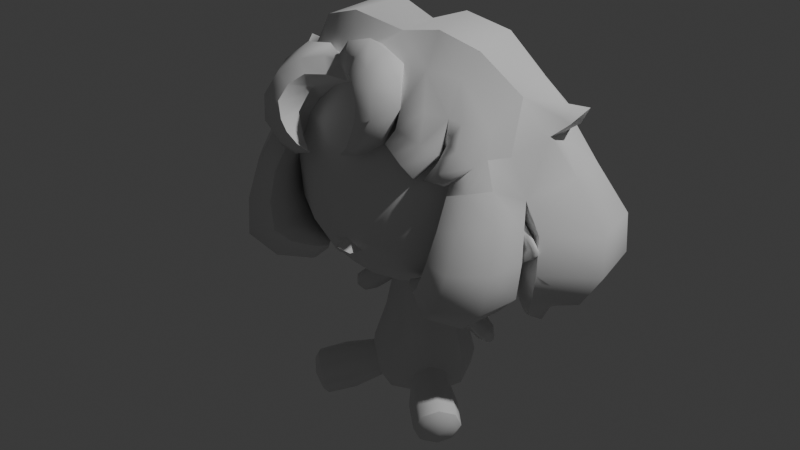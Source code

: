 # Source: sora3.blend  (saved by Blender 4.3.34; exported with 4.5.12 LTS)
import bpy
from mathutils import Matrix  # noqa: F401  (used for matrix-valued properties, if any)

bpy.ops.wm.read_factory_settings(use_empty=True)
scene = bpy.context.scene
scene.name = 'Scene'

# ---- collections
col_collection = bpy.data.collections.new('Collection'); scene.collection.children.link(col_collection)
col_collection_2 = bpy.data.collections.new('Collection 2'); scene.collection.children.link(col_collection_2)

# ---- world
world_world = bpy.data.worlds.new('World'); scene.world = world_world
world_world.use_nodes = True; world_world.node_tree.nodes.clear()
_N = world_world.node_tree.nodes; _L = world_world.node_tree.links
n0 = _N.new('ShaderNodeOutputWorld'); n0.name = 'World Output'; n0.location = (300, 300)
n1 = _N.new('ShaderNodeBackground'); n1.name = 'Background'; n1.location = (10, 300)
n1.inputs[0].default_value = (0.05088, 0.05088, 0.05088, 1.0)
_L.new(n1.outputs[0], n0.inputs[0])
n0.is_active_output = True
world_world.color = (0.05088, 0.05088, 0.05088)
world_world.sun_shadow_jitter_overblur = 0.0

# ---- cameras
cam_camera = bpy.data.cameras.new('Camera')
cam_camera.clip_end = 100.0
cam_camera.ortho_scale = 7.314

# ---- lights
light_light = bpy.data.lights.new('Light', 'POINT')
light_light.energy = 1000.0
light_light.shadow_soft_size = 0.1

# ---- meshes
me_plane = bpy.data.meshes.new('Plane')
me_plane.from_pydata([(0.1932, 0.07778, -0.1802), (0.1582, 0.07778, -0.2292), (0.1932, 0.05302, -0.1802), (0.1582, 0.05302, -0.2292), (0.1953, 0.07694, -0.2497), (0.1953, 0.05386, -0.2497), (0.2246, 0.07694, -0.2088), (0.2246, 0.05386, -0.2088), (0.2168, 0.0654, -0.2577), (0.2369, 0.0654, -0.2295), (0.1668, 0.0757, -0.1637), (0.134, 0.0757, -0.2096), (0.1668, 0.0551, -0.1637), (0.134, 0.0551, -0.2096), (0.125, 0.0716, -0.1408), (0.09882, 0.0716, -0.1775), (0.125, 0.0592, -0.1408), (0.09882, 0.0592, -0.1775), (0.231, 0.07116, -0.2468), (0.21, 0.08831, -0.2292), (0.1757, 0.08997, -0.2047), (0.231, 0.05964, -0.2468), (0.1504, 0.08584, -0.1867), (0.1757, 0.04083, -0.2047), (0.1504, 0.04496, -0.1867), (0.1119, 0.0777, -0.1592), (0.1119, 0.0531, -0.1592), (0.21, 0.04249, -0.2292), (0.1766, -0.1581, -0.3897), (0.1604, -0.143, -0.4752), (0.2205, -0.07828, -0.4752), (0.2368, -0.09341, -0.3897), (0.2411, -0.07244, -0.4325), (0.2101, -0.1289, -0.372), (0.156, -0.164, -0.4325), (0.1871, -0.1075, -0.4929), (0.2165, -0.1348, -0.4388), (0.2374, -0.1071, -0.4022), (0.2165, -0.1349, -0.3884), (0.2247, -0.09532, -0.469), (0.1743, -0.1623, -0.4356), (0.1777, -0.1459, -0.469), (0.1904, -0.1577, -0.4022), (0.1985, -0.1182, -0.4829), (0.2408, -0.09076, -0.4356), (0.1, -0.1137, -0.4128), (0.1212, -0.1077, -0.3689), (0.1873, -0.0198, -0.4128), (0.1829, -0.04132, -0.3689), (0.1045, -0.09222, -0.4567), (0.1555, -0.07775, -0.3507), (0.1319, -0.05579, -0.4749), (0.1662, -0.02579, -0.4567), (0.07565, 0.1281, -0.2228), (0.06127, 0.1102, -0.1127), (0.09314, 0.1563, -0.3125), (0.1041, 0.167, -0.3739), (0.0, -0.2618, 0.08223), (0.09786, 0.161, -0.4196), (0.02427, -0.2456, 0.06799), (0.06735, 0.1203, -0.4553), (0.02563, 0.07534, -0.09454), (0.03385, -0.214, 0.06689), (0.02442, 0.08478, -0.4677), (0.0, -0.2539, 0.06799), (0.0, 0.1275, -0.1127), (0.0, -0.2358, 0.06226), (0.0, 0.1522, -0.2228), (0.1464, 0.09787, -0.04057), (0.1477, -0.07863, -0.04057), (0.0, 0.1914, -0.3125), (0.0, 0.2061, -0.3739), (0.2072, -0.1046, 0.01803), (0.2064, 0.127, 0.01803), (0.0, 0.1978, -0.4196), (0.2476, 0.1547, 0.09916), (0.0, 0.1415, -0.4553), (0.2461, -0.1218, 0.09916), (0.0, 0.09227, -0.4677), (0.06186, 0.04985, -0.07212), (0.07247, -0.03743, -0.07212), (0.129, 0.06534, -0.3125), (0.07646, 0.06534, -0.1098), (0.2607, -0.1213, 0.2287), (0.2606, 0.1579, 0.2287), (0.1355, 0.06534, -0.4196), (0.2361, -0.1025, 0.3313), (0.1048, 0.06534, -0.2228), (0.2387, 0.1399, 0.3313), (0.09327, 0.06534, -0.4553), (0.1441, 0.06534, -0.3739), (0.1755, -0.06907, 0.4271), (0.1802, 0.114, 0.4271), (0.06298, -0.01978, 0.4947), (0.03381, 0.06534, -0.4677), (0.07849, 0.06524, 0.4947), (0.0, 0.01253, 0.5071), (0.0, 0.2119, 0.01803), (0.0, 0.06534, -0.4677), (0.0, 0.1606, -0.04057), (0.0, 0.2573, 0.09916), (0.0, -0.1868, 0.01803), (0.0, -0.2321, 0.09863), (0.0, -0.1247, 0.4271), (0.0, -0.0383, 0.4947), (0.0, 0.08705, -0.07337), (0.0, -0.1354, -0.04057), (0.0, 0.2643, 0.2287), (0.0, 0.2359, 0.3313), (0.0, -0.2137, 0.2287), (0.0, 0.1892, 0.4271), (0.0, 0.1098, 0.4947), (0.0, -0.1801, 0.3313), (0.0, -0.0634, -0.07212), (0.2434, 0.01266, 0.01803), (0.07704, 0.01254, 0.4947), (0.2831, 0.01258, 0.3313), (0.171, 0.01268, -0.04057), (0.3079, 0.01261, 0.2287), (0.08535, 0.01082, -0.07212), (0.2915, 0.01264, 0.09916), (0.2118, 0.01255, 0.4271), (0.1289, -0.04803, 0.4609), (0.0, -0.08811, 0.4609), (0.138, 0.09392, 0.4609), (0.0, 0.1572, 0.4609), (0.1562, 0.01356, 0.4609), (0.1275, -0.1953, 0.2287), (0.08772, -0.114, 0.4271), (0.09658, -0.1726, 0.01803), (0.07565, 0.002582, -0.2228), (0.03534, -0.05782, -0.07212), (0.1222, -0.212, 0.1001), (0.06127, 0.02044, -0.1127), (0.09314, -0.02567, -0.3125), (0.06467, -0.08054, 0.4609), (0.0708, -0.1238, -0.04057), (0.0319, -0.03501, 0.4947), (0.06735, 0.01035, -0.4553), (0.1172, -0.1646, 0.3313), (0.06657, 0.1422, 0.4609), (0.0708, 0.1468, -0.04057), (0.02442, 0.04589, -0.4677), (0.08772, 0.1729, 0.4271), (0.0, 0.003163, -0.1127), (0.1172, 0.2156, 0.3313), (0.0, -0.02157, -0.2228), (0.0, -0.06069, -0.3125), (0.1008, 0.1937, 0.01803), (0.0, -0.07547, -0.3739), (0.1275, 0.2416, 0.2287), (0.1207, 0.2352, 0.09916), (0.0, -0.06708, -0.4196), (0.0368, 0.09749, 0.4947), (0.0, -0.01082, -0.4553), (0.02885, 0.06631, -0.07704), (0.0, 0.03841, -0.4677), (0.0, -0.2096, 0.05868), (0.01699, -0.2301, 0.08899), (0.06212, -0.229, 0.1014), (0.03755, 0.04424, -0.07975), (0.0, 0.01739, -0.08514), (0.0, 0.01429, -0.1066), (0.0394, 0.05273, -0.0969), (0.0287, 0.02836, -0.1013), (0.0, 0.09201, -0.09316), (0.1239, 0.02313, -0.3932), (0.09834, -0.02417, -0.341), (0.07831, -0.004257, -0.4396), (0.0601, -0.03286, -0.4284), (0.05711, -0.05314, -0.3938), (0.06774, -0.04756, -0.3606), (0.1039, 0.0182, -0.4248), (0.1215, 0.009238, -0.3593), (0.08219, 0.07267, -0.1379), (0.08224, 0.05812, -0.138), (0.09076, 0.06534, -0.1717), (0.2269, 0.0654, -0.2093), (0.1671, 0.0654, -0.1626), (0.1237, 0.0654, -0.139), (0.1943, 0.0654, -0.1787), (0.1966, 0.0654, -0.2517), (0.1331, 0.0654, -0.2102), (0.2319, 0.0654, -0.2475), (0.09667, 0.0654, -0.1769), (0.1572, 0.0654, -0.2307)], [], [(0, 10, 178, 180), (2, 7, 177, 180), (0, 6, 19, 20), (3, 5, 27, 23), (1, 4, 181, 185), (8, 183, 21), (4, 8, 181), (7, 9, 177), (10, 14, 179, 178), (1, 11, 22, 20), (2, 12, 24, 23), (3, 13, 182, 185), (25, 174, 14), (11, 15, 25, 22), (12, 16, 26, 24), (13, 17, 184, 182), (17, 176, 184), (14, 82, 179), (176, 174, 15), (26, 17, 13, 24), (22, 10, 0, 20), (19, 4, 1, 20), (24, 13, 3, 23), (27, 7, 2, 23), (25, 14, 10, 22), (18, 9, 183), (27, 21, 7), (21, 9, 7), (6, 9, 18), (8, 4, 18), (19, 18, 4), (19, 6, 18), (21, 5, 8), (5, 21, 27), (32, 31, 37, 44), (35, 51, 52, 30), (32, 30, 52, 47), (34, 45, 49, 29), (33, 38, 37, 31), (28, 42, 38, 33), (34, 40, 42, 28), (33, 50, 46, 28), (32, 47, 48, 31), (32, 44, 39, 30), (35, 30, 39, 43), (35, 43, 41, 29), (29, 41, 40, 34), (41, 43, 36), (40, 41, 36), (44, 37, 36), (37, 38, 36), (39, 44, 36), (38, 42, 36), (43, 39, 36), (42, 40, 36), (171, 46, 167), (173, 167, 48), (49, 51, 35, 29), (51, 168, 52), (33, 31, 48, 50), (167, 46, 50), (166, 173, 48), (90, 166, 85), (46, 45, 34, 28), (155, 160, 61), (163, 160, 164), (57, 59, 158), (66, 59, 64), (57, 64, 59), (62, 158, 59), (157, 62, 66), (68, 141, 148), (73, 148, 151), (72, 69, 117), (122, 135, 128), (79, 155, 141), (69, 80, 119), (120, 75, 84), (160, 155, 79), (118, 84, 88), (101, 106, 136), (75, 151, 150), (88, 92, 121), (88, 84, 150), (126, 124, 95), (92, 88, 145), (96, 137, 93), (153, 96, 95), (125, 111, 153), (91, 128, 139), (86, 139, 127), (96, 115, 95), (113, 131, 106), (119, 79, 68), (126, 122, 91), (160, 79, 119), (116, 86, 83), (117, 68, 73), (114, 73, 75), (121, 91, 86), (96, 93, 115), (115, 93, 122), (125, 140, 110), (92, 124, 126), (93, 137, 135), (96, 104, 137), (104, 123, 137), (129, 136, 69), (103, 112, 128), (127, 109, 102), (123, 103, 135), (136, 131, 80), (131, 161, 80), (100, 148, 97), (111, 96, 153), (140, 153, 95), (107, 151, 100), (145, 150, 107), (99, 155, 105), (143, 145, 108), (97, 141, 99), (143, 140, 124), (132, 72, 77), (83, 120, 118), (77, 72, 120), (77, 120, 83), (114, 120, 72), (129, 72, 132), (66, 62, 59), (102, 57, 158), (62, 101, 129), (157, 101, 62), (62, 129, 132), (139, 109, 127), (132, 127, 159), (102, 159, 127), (102, 158, 159), (158, 62, 159), (132, 159, 62), (127, 132, 83), (77, 83, 132), (68, 148, 73), (73, 151, 75), (72, 117, 114), (122, 128, 91), (79, 141, 68), (69, 119, 117), (120, 84, 118), (118, 88, 116), (101, 136, 129), (75, 150, 84), (88, 121, 116), (88, 150, 145), (126, 95, 115), (92, 145, 143), (125, 153, 140), (91, 139, 86), (86, 127, 83), (131, 136, 106), (119, 68, 117), (126, 91, 121), (116, 83, 118), (117, 73, 114), (114, 75, 120), (121, 86, 116), (115, 122, 126), (110, 140, 143), (92, 126, 121), (93, 135, 122), (137, 123, 135), (129, 69, 72), (128, 112, 139), (135, 103, 128), (136, 80, 69), (100, 151, 148), (140, 95, 124), (107, 150, 151), (108, 145, 107), (99, 141, 155), (110, 143, 108), (97, 148, 141), (143, 124, 92), (112, 109, 139), (164, 160, 161), (161, 119, 80), (161, 131, 113), (65, 54, 67), (54, 87, 53), (53, 55, 67), (53, 81, 55), (90, 58, 56), (70, 55, 71), (55, 90, 56), (71, 58, 74), (76, 63, 78), (74, 58, 76), (85, 60, 58), (60, 94, 63), (61, 65, 165), (63, 94, 98), (54, 53, 67), (55, 70, 67), (53, 87, 81), (90, 85, 58), (55, 56, 71), (55, 81, 90), (71, 56, 58), (76, 60, 63), (76, 58, 60), (85, 89, 60), (60, 89, 94), (65, 61, 54), (78, 63, 98), (54, 61, 82), (144, 146, 133), (133, 130, 87), (130, 146, 134), (130, 134, 81), (147, 171, 134), (170, 152, 169), (156, 142, 154), (138, 142, 94), (162, 164, 161), (98, 94, 142), (133, 163, 164), (133, 146, 130), (174, 176, 87), (146, 147, 134), (130, 81, 87), (149, 171, 147), (134, 173, 81), (142, 138, 154), (138, 168, 169, 154), (85, 172, 89), (138, 94, 89), (98, 142, 156), (133, 82, 163), (163, 61, 160), (155, 61, 105), (105, 61, 165), (119, 161, 160), (82, 61, 163), (144, 133, 164), (162, 144, 164), (170, 169, 49), (45, 46, 171), (154, 169, 152), (149, 170, 171), (167, 134, 171), (171, 170, 45), (49, 45, 170), (51, 169, 168), (51, 49, 169), (50, 48, 167), (47, 166, 48), (167, 173, 134), (47, 52, 166), (168, 172, 52), (172, 166, 52), (166, 172, 85), (168, 138, 172), (172, 138, 89), (90, 81, 173), (173, 166, 90), (152, 170, 149), (14, 174, 82), (15, 174, 25), (82, 174, 54), (87, 54, 174), (175, 87, 176), (133, 175, 82), (87, 175, 133), (26, 175, 17), (176, 17, 175), (175, 16, 82), (16, 175, 26), (179, 82, 16), (178, 179, 16, 12), (180, 178, 12, 2), (180, 177, 6, 0), (185, 182, 11, 1), (185, 181, 5, 3), (183, 8, 18), (182, 184, 15, 11), (181, 8, 5), (183, 9, 21), (184, 176, 15), (177, 9, 6)])
me_plane.polygons.foreach_set('use_smooth', [True] * 288)
_k = set([(8, 181), (8, 183), (9, 177), (9, 183), (28, 33), (28, 34), (29, 34), (29, 35), (30, 32), (30, 35), (31, 32), (31, 33), (35, 43), (35, 51), (36, 43), (51, 168), (54, 65), (54, 82), (57, 59), (58, 60), (59, 62), (60, 76), (60, 89), (61, 163), (61, 165), (62, 157), (62, 158), (65, 165), (81, 87), (81, 90), (82, 133), (82, 174), (82, 175), (82, 179), (85, 89), (85, 90), (87, 176), (89, 138), (96, 115), (101, 106), (101, 157), (102, 158), (105, 155), (105, 165), (106, 113), (113, 161), (114, 117), (114, 120), (115, 126), (116, 118), (116, 121), (117, 119), (118, 120), (119, 161), (121, 126), (133, 144), (138, 154), (138, 168), (141, 148), (141, 155), (148, 151), (155, 160), (160, 161), (162, 164), (163, 164), (166, 172), (166, 173), (167, 171), (167, 173), (168, 169), (168, 172), (169, 170), (170, 171), (174, 176), (175, 176), (176, 184), (177, 180), (178, 179), (178, 180), (181, 185), (182, 184), (182, 185)])
me_plane.attributes.new('sharp_edge', 'BOOLEAN', 'EDGE').data.foreach_set('value', [ (min(e.vertices), max(e.vertices)) in _k for e in me_plane.edges])
_uv = me_plane.uv_layers.new(name='UVMap')
_uv.uv.foreach_set('vector', [1.0, 1.0, 1.0, 1.0, 1.0, 0.5, 1.0, 0.5, 1.0, 0.0, 1.0, 0.0, 1.0, 0.5, 1.0, 0.5, 1.0, 1.0, 1.0, 1.0, 0.5, 1.0, 0.5, 1.0, 0.0, 0.0, 0.0, 0.0, 0.5, 0.0, 0.5, 0.0, 0.0, 1.0, 0.0, 1.0, 0.0, 0.5, 0.0, 0.5, 0.0, 0.0, 0.5, 0.5, 0.5, 0.0, 0.0, 1.0, 0.0, 1.0, 0.0, 0.5, 1.0, 0.0, 1.0, 0.0, 1.0, 0.5, 1.0, 1.0, 1.0, 1.0, 1.0, 0.5, 1.0, 0.5, 0.0, 1.0, 0.0, 1.0, 0.5, 1.0, 0.5, 1.0, 1.0, 0.0, 1.0, 0.0, 0.5, 0.0, 0.5, 0.0, 0.0, 0.0, 0.0, 0.0, 0.0, 0.5, 0.0, 0.5, 0.5, 1.0, 0.5, 1.0, 1.0, 1.0, 0.0, 1.0, 0.0, 1.0, 0.5, 1.0, 0.5, 1.0, 1.0, 0.0, 1.0, 0.0, 0.5, 0.0, 0.5, 0.0, 0.0, 0.0, 0.0, 0.0, 0.0, 0.5, 0.0, 0.5, 0.0, 0.0, 0.0, 1.0, 0.0, 0.5, 1.0, 1.0, 1.0, 0.0, 1.0, 0.5, 0.0, 1.0, 0.5, 1.0, 0.0, 1.0, 0.5, 0.0, 0.0, 0.0, 0.0, 0.0, 0.5, 0.0, 0.5, 1.0, 1.0, 1.0, 1.0, 1.0, 0.5, 1.0, 0.5, 1.0, 0.0, 1.0, 0.0, 1.0, 0.5, 1.0, 0.5, 0.0, 0.0, 0.0, 0.0, 0.0, 0.5, 0.0, 0.5, 0.0, 1.0, 0.0, 1.0, 0.0, 0.5, 0.0, 0.5, 1.0, 1.0, 1.0, 1.0, 1.0, 0.5, 1.0, 0.5, 1.0, 1.0, 1.0, 0.5, 0.5, 0.5, 0.0, 0.0, 0.0, 1.0, 0.0, 0.0, 0.0, 1.0, 0.0, 1.0, 0.0, 1.0, 1.0, 1.0, 1.0, 0.5, 1.0, 0.0, 1.0, 0.0, 1.0, 0.5, 1.0, 0.5, 1.0, 0.5, 1.0, 0.0, 1.0, 0.5, 1.0, 1.0, 1.0, 0.5, 1.0, 0.5, 0.0, 0.0, 0.0, 0.0, 1.0, 0.0, 0.0, 0.5, 0.0, 0.5, 0.0, 1.0, 0.5, 1.0, 1.0, 0.5, 0.5, 0.5, 0.25, 0.5, 0.0, 0.5, 0.0, 1.0, 0.0, 1.0, 0.0, 1.0, 0.5, 1.0, 0.0, 1.0, 0.0, 1.0, 0.5, 0.0, 0.5, 0.0, 0.5, 0.0, 0.0, 0.0, 0.0, 0.5, 1.0, 0.25, 0.5, 0.5, 0.5, 1.0, 1.0, 0.0, 1.0, 0.0, 0.5, 0.25, 0.5, 0.5, 1.0, 0.0, 0.5, 0.0, 0.25, 0.0, 0.5, 0.0, 1.0, 0.5, 1.0, 0.5, 1.0, 0.0, 1.0, 0.0, 1.0, 1.0, 0.5, 1.0, 0.5, 1.0, 1.0, 1.0, 1.0, 1.0, 0.5, 0.5, 0.25, 0.5, 0.0, 1.0, 0.0, 0.5, 0.0, 1.0, 0.0, 0.5, 0.0, 0.25, 0.0, 0.5, 0.0, 0.25, 0.0, 0.0, 0.0, 0.0, 0.0, 0.0, 0.0, 0.0, 0.0, 0.0, 0.25, 0.0, 0.5, 0.0, 0.0, 0.25, 0.0, 0.0, 0.0, 0.0, 0.25, 0.0, 0.0, 0.0, 0.0, 0.5, 0.25, 0.5, 0.5, 0.0, 0.0, 0.5, 0.5, 0.25, 0.5, 0.0, 0.0, 0.5, 0.0, 0.5, 0.25, 0.0, 0.0, 0.25, 0.5, 0.0, 0.5, 0.0, 0.0, 0.25, 0.0, 0.5, 0.0, 0.0, 0.0, 0.0, 0.5, 0.0, 0.25, 0.0, 0.0, 0.375, 0.4498, 0.0, 1.0, 0.375, 0.5, 0.0, 0.0, 0.375, 0.5, 1.0, 1.0, 0.0, 0.0, 0.5, 0.0, 0.5, 0.0, 0.0, 0.0, 0.5, 0.0, 0.375, 0.4966, 1.0, 0.0, 0.5, 1.0, 1.0, 1.0, 1.0, 1.0, 0.5, 1.0, 0.375, 0.5, 0.0, 1.0, 0.5, 1.0, 1.0, 0.5, 0.0, 0.0, 1.0, 1.0, 0.375, 0.625, 0.375, 0.5695, 0.375, 0.625, 0.0, 1.0, 0.0, 0.5, 0.0, 0.5, 0.0, 1.0, 0.8411, 1.0, 1.0, 1.0, 0.0, 0.0, 0.625, 0.5884, 1.0, 1.0, 0.625, 0.5, 0.875, 0.75, 0.625, 0.75, 0.03506, 0.03005, 0.0, 0.0, 0.625, 0.75, 0.3354, 0.75, 0.875, 0.75, 0.3354, 0.75, 0.625, 0.75, 0.625, 0.5, 0.02819, 0.03383, 0.625, 0.75, 0.3993, 0.5243, 0.625, 0.5, 0.0, 0.0, 1.0, 1.0, 0.75, 1.0, 0.75, 1.0, 1.0, 1.0, 0.75, 1.0, 0.75, 1.0, 1.0, 0.0, 1.0, 0.0, 1.0, 0.5003, 1.0, 0.0, 0.75, 0.0, 0.75, 0.0, 1.0, 1.0, 0.75, 1.0, 0.75, 1.0, 1.0, 0.0, 1.0, 0.0, 1.0, 0.5549, 1.0, 0.5003, 1.0, 1.0, 1.0, 1.0, 1.0, 1.0, 0.75, 1.0, 1.0, 1.0, 1.0, 0.4734, 1.0, 1.0, 1.0, 1.0, 0.5, 0.0, 0.5, 0.0, 0.75, 0.0, 1.0, 1.0, 0.75, 1.0, 0.75, 1.0, 1.0, 1.0, 1.0, 1.0, 1.0, 0.4373, 1.0, 1.0, 1.0, 1.0, 0.75, 1.0, 1.0, 0.3903, 1.0, 1.0, 1.0, 1.0, 1.0, 1.0, 1.0, 1.0, 0.75, 1.0, 1.0, 0.0, 0.75, 0.0, 1.0, 0.0, 0.75, 1.0, 0.0, 1.0, 1.0, 1.0, 0.5, 1.0, 0.5, 1.0, 0.75, 1.0, 1.0, 0.0, 0.75, 0.0, 0.75, 0.0, 1.0, 0.0, 0.75, 0.0, 0.75, 0.0, 1.0, 1.0, 1.0, 0.3433, 1.0, 1.0, 0.5, 0.0, 0.75, 0.0, 0.5, 0.0, 1.0, 0.5549, 1.0, 1.0, 1.0, 1.0, 1.0, 0.3903, 1.0, 0.0, 1.0, 0.0, 1.0, 1.0, 1.0, 1.0, 1.0, 0.5549, 1.0, 0.4631, 1.0, 0.0, 1.0, 0.0, 1.0, 0.5003, 1.0, 1.0, 1.0, 1.0, 1.0, 0.5003, 1.0, 1.0, 1.0, 1.0, 1.0, 0.4373, 1.0, 0.0, 1.0, 0.0, 1.0, 1.0, 1.0, 0.0, 1.0, 0.3433, 1.0, 0.3433, 1.0, 0.0, 1.0, 0.0, 0.5, 1.0, 0.75, 1.0, 0.5, 1.0, 1.0, 1.0, 1.0, 1.0, 1.0, 0.3903, 1.0, 0.0, 0.75, 0.0, 0.75, 0.0, 1.0, 0.0, 0.5, 0.0, 0.75, 0.0, 0.5, 0.0, 0.5, 0.0, 0.75, 0.0, 0.75, 0.0, 0.75, 0.0, 1.0, 0.0, 0.5, 0.0, 0.5, 0.0, 0.75, 0.0, 0.75, 0.0, 0.0, 0.0, 0.0, 0.0, 0.5, 0.0, 0.5, 0.0, 0.75, 0.0, 0.75, 0.0, 0.75, 0.0, 1.0, 0.0, 0.75, 0.0, 0.9916, 0.0, 1.0, 0.0, 0.5, 1.0, 0.75, 1.0, 0.5, 1.0, 0.5, 1.0, 0.0, 1.0, 0.75, 1.0, 0.75, 1.0, 0.75, 1.0, 1.0, 1.0, 0.5, 1.0, 0.75, 1.0, 0.5, 1.0, 0.75, 1.0, 0.75, 1.0, 0.5, 1.0, 0.5, 1.0, 0.75, 1.0, 0.5, 1.0, 0.75, 1.0, 0.75, 1.0, 0.5, 1.0, 0.5, 1.0, 0.75, 1.0, 0.5, 1.0, 0.75, 1.0, 0.75, 1.0, 1.0, 1.0, 0.75, 0.0, 0.0, 0.0, 0.875, 0.2502, 0.0, 0.0, 0.0, 0.0, 1.0, 0.4734, 0.375, 0.0, 0.0, 0.0, 0.0, 0.0, 0.375, 0.0, 0.0, 0.0, 0.0, 0.0, 1.0, 0.5003, 1.0, 0.5003, 0.0, 0.0, 0.75, 0.0, 0.0, 0.0, 0.75, 0.0, 0.0, 0.0, 0.625, 0.5, 0.625, 0.75, 0.01343, 0.01151, 0.875, 0.75, 0.03506, 0.03005, 0.625, 0.5, 0.5, 0.0, 0.75, 0.0, 0.3993, 0.5243, 0.5, 0.0, 0.625, 0.5, 0.625, 0.5, 0.75, 0.0, 0.75, 0.0, 0.75, 0.0, 0.0, 0.0, 0.75, 0.0, 0.75, 0.0, 0.75, 0.0, 0.0, 0.0, 0.0, 0.0, 0.0, 0.0, 0.75, 0.0, 0.0, 0.0, 0.03506, 0.03005, 0.0, 0.0, 0.03506, 0.03005, 0.625, 0.5, 0.0, 0.0, 0.75, 0.0, 0.0, 0.0, 0.625, 0.5, 0.75, 0.0, 0.75, 0.0, 1.0, 0.0, 0.875, 0.2502, 1.0, 0.0, 0.75, 0.0, 1.0, 1.0, 0.75, 1.0, 1.0, 1.0, 1.0, 1.0, 0.75, 1.0, 1.0, 1.0, 1.0, 0.0, 1.0, 0.5003, 1.0, 0.5003, 1.0, 0.0, 0.75, 0.0, 1.0, 0.0, 1.0, 1.0, 0.75, 1.0, 1.0, 1.0, 1.0, 0.0, 1.0, 0.5549, 1.0, 0.5003, 1.0, 0.5003, 1.0, 1.0, 1.0, 0.4734, 1.0, 0.4734, 1.0, 1.0, 1.0, 0.4631, 0.5, 0.0, 0.75, 0.0, 0.75, 0.0, 1.0, 1.0, 0.75, 1.0, 1.0, 1.0, 1.0, 1.0, 1.0, 0.4373, 1.0, 0.4631, 1.0, 1.0, 0.75, 1.0, 0.75, 1.0, 1.0, 0.3903, 1.0, 1.0, 1.0, 0.3433, 1.0, 1.0, 0.75, 1.0, 0.75, 1.0, 0.5, 1.0, 0.75, 1.0, 0.75, 1.0, 1.0, 0.0, 0.75, 0.0, 1.0, 0.0, 1.0, 0.0, 0.75, 0.0, 1.0, 0.0, 0.75, 0.0, 0.75, 0.0, 0.5, 0.0, 1.0, 0.5549, 1.0, 1.0, 1.0, 0.5003, 1.0, 0.3903, 1.0, 0.0, 1.0, 0.4373, 1.0, 0.4631, 1.0, 0.0, 1.0, 0.4734, 1.0, 0.5003, 1.0, 1.0, 1.0, 0.5003, 1.0, 0.5003, 1.0, 1.0, 1.0, 0.5003, 1.0, 0.4373, 1.0, 0.0, 1.0, 0.4631, 1.0, 0.3433, 1.0, 0.0, 1.0, 0.3903, 0.5, 1.0, 0.75, 1.0, 0.75, 1.0, 1.0, 1.0, 1.0, 0.3903, 1.0, 0.4373, 1.0, 0.0, 0.75, 0.0, 1.0, 0.0, 0.75, 0.0, 0.5, 0.0, 0.75, 0.0, 0.75, 0.0, 1.0, 0.0, 1.0, 0.0, 0.75, 0.0, 0.5, 0.0, 0.75, 0.0, 0.75, 0.0, 0.5, 0.0, 0.75, 0.0, 0.75, 0.0, 1.0, 0.0, 1.0, 0.0, 0.5, 1.0, 0.75, 1.0, 0.75, 1.0, 0.75, 1.0, 1.0, 1.0, 1.0, 1.0, 0.5, 1.0, 0.75, 1.0, 0.75, 1.0, 0.5, 1.0, 0.75, 1.0, 0.5, 1.0, 0.5, 1.0, 0.75, 1.0, 0.75, 1.0, 0.5, 1.0, 0.75, 1.0, 0.5, 1.0, 0.5, 1.0, 0.75, 1.0, 0.75, 1.0, 0.75, 1.0, 1.0, 1.0, 1.0, 1.0, 0.5, 0.0, 0.0, 0.0, 0.75, 0.0, 0.625, 0.5, 1.0, 0.1497, 0.0, 0.0, 1.0, 0.0, 1.0, 0.5549, 1.0, 0.0, 0.9823, 0.0, 0.75, 0.0, 0.5, 0.0, 0.625, 0.375, 0.625, 0.5, 0.375, 0.375, 0.625, 0.5, 0.375, 0.625, 0.375, 0.5, 0.375, 0.5, 0.375, 0.5, 0.375, 0.375, 0.375, 0.5, 0.375, 0.625, 0.375, 0.5, 0.375, 0.625, 0.375, 0.5, 0.375, 0.5, 0.375, 0.375, 0.375, 0.5, 0.375, 0.375, 0.375, 0.5, 0.375, 0.625, 0.375, 0.5, 0.375, 0.375, 0.375, 0.5, 0.375, 0.375, 0.375, 0.375, 0.375, 0.5, 0.375, 0.3719, 0.375, 0.375, 0.375, 0.5, 0.375, 0.375, 0.375, 0.625, 0.375, 0.5, 0.375, 0.5, 0.375, 0.5, 0.375, 0.625, 0.375, 0.5, 0.625, 0.5, 0.625, 0.375, 0.625, 0.3769, 0.375, 0.5, 0.375, 0.625, 0.375, 0.3687, 0.625, 0.5, 0.375, 0.5, 0.375, 0.375, 0.375, 0.5, 0.375, 0.375, 0.375, 0.375, 0.375, 0.5, 0.375, 0.625, 0.375, 0.625, 0.375, 0.625, 0.375, 0.625, 0.375, 0.5, 0.375, 0.5, 0.375, 0.5, 0.375, 0.375, 0.375, 0.5, 0.375, 0.625, 0.375, 0.625, 0.375, 0.375, 0.375, 0.5, 0.375, 0.5, 0.375, 0.375, 0.375, 0.5, 0.375, 0.5, 0.375, 0.375, 0.375, 0.5, 0.375, 0.5, 0.375, 0.625, 0.375, 0.625, 0.375, 0.5, 0.375, 0.5, 0.375, 0.625, 0.375, 0.625, 0.625, 0.375, 0.625, 0.5, 0.625, 0.5, 0.375, 0.3719, 0.375, 0.5, 0.375, 0.3687, 0.625, 0.5, 0.625, 0.625, 0.625, 0.625, 0.625, 0.375, 0.375, 0.375, 0.625, 0.5, 0.625, 0.5, 0.375, 0.5, 0.375, 0.625, 0.375, 0.5, 0.375, 0.375, 0.375, 0.5, 0.375, 0.5, 0.375, 0.5, 0.375, 0.625, 0.375, 0.375, 0.375, 0.4498, 0.375, 0.5, 0.375, 0.4488, 0.0, 0.0, 0.375, 0.4531, 0.375, 0.3719, 0.375, 0.5, 0.375, 0.375, 0.375, 0.5, 0.375, 0.5, 0.375, 0.625, 0.625, 0.375, 0.625, 0.5, 0.0, 0.0, 0.375, 0.3687, 0.375, 0.625, 0.375, 0.5, 0.625, 0.5, 0.625, 0.5884, 0.625, 0.5, 0.625, 0.5, 0.375, 0.375, 0.375, 0.5, 0.5, 1.0, 0.0, 1.0, 0.0, 0.0, 0.375, 0.375, 0.375, 0.375, 0.375, 0.5, 0.375, 0.5, 0.375, 0.625, 0.375, 0.625, 0.375, 0.375, 0.375, 0.4498, 0.375, 0.375, 0.375, 0.5, 0.0, 0.0, 0.375, 0.625, 0.375, 0.5, 0.375, 0.5, 0.375, 0.375, 0.375, 0.5, 0.375, 0.4966, 0.375, 0.4531, 0.375, 0.375, 0.375, 0.625, 0.0, 0.0, 0.375, 0.625, 0.375, 0.5, 0.375, 0.625, 0.375, 0.625, 0.375, 0.3687, 0.375, 0.5, 0.375, 0.3719, 0.625, 0.5, 0.625, 0.625, 0.625, 0.5884, 0.625, 0.5884, 0.625, 0.625, 1.0, 1.0, 0.8411, 1.0, 0.0, 0.0, 0.5465, 1.0, 0.5441, 0.993, 0.625, 0.5, 0.625, 0.3769, 1.0, 0.5549, 0.0, 0.0, 1.0, 1.0, 0.625, 0.625, 0.625, 0.625, 0.625, 0.5884, 0.625, 0.375, 0.625, 0.5, 0.625, 0.5, 0.625, 0.375, 0.625, 0.375, 0.625, 0.5, 0.375, 0.4488, 0.375, 0.4531, 0.0, 0.0, 0.0, 0.5, 0.0, 1.0, 0.375, 0.4498, 0.375, 0.375, 0.375, 0.4531, 0.0, 0.0, 0.375, 0.375, 0.375, 0.4488, 0.375, 0.4498, 0.375, 0.5, 0.375, 0.5, 0.375, 0.4498, 0.375, 0.4498, 0.375, 0.4488, 0.0, 0.5, 0.0, 0.0, 0.0, 0.5, 0.375, 0.4488, 0.5, 0.0, 0.375, 0.4531, 0.375, 0.4966, 0.5, 0.0, 0.0, 0.0, 0.375, 0.4531, 0.5, 1.0, 1.0, 1.0, 0.375, 0.5, 1.0, 0.5, 1.0, 0.5, 1.0, 1.0, 0.375, 0.5, 0.0, 0.0, 0.375, 0.5, 1.0, 0.5, 1.0, 0.0, 1.0, 0.5, 0.375, 0.4966, 0.0, 0.0, 1.0, 0.0, 0.0, 0.0, 1.0, 0.5, 1.0, 0.0, 0.375, 0.5695, 0.0, 0.0, 0.375, 0.625, 0.375, 0.4966, 0.375, 0.5, 0.0, 0.0, 0.0, 0.0, 0.375, 0.5, 0.375, 0.625, 0.375, 0.625, 0.375, 0.625, 0.0, 0.0, 0.0, 0.0, 0.375, 0.5695, 0.375, 0.625, 0.0, 0.0, 0.375, 0.4488, 0.375, 0.375, 1.0, 1.0, 0.5, 1.0, 1.0, 1.0, 0.0, 1.0, 0.5, 1.0, 0.5, 1.0, 1.0, 1.0, 0.5, 1.0, 0.625, 0.5, 0.0, 0.0, 0.625, 0.5, 0.5, 1.0, 0.5, 0.0, 0.0, 0.0, 0.0, 1.0, 0.625, 0.5, 0.5, 0.0, 1.0, 0.0, 0.0, 0.0, 0.5, 0.0, 0.625, 0.5, 0.5, 0.0, 0.5, 0.0, 0.0, 0.0, 0.0, 1.0, 0.0, 0.0, 0.5, 0.0, 0.5, 0.0, 1.0, 0.0, 1.0, 0.0, 1.0, 0.0, 0.5, 0.0, 0.5, 0.0, 1.0, 0.5, 1.0, 0.0, 1.0, 0.0, 1.0, 0.5, 1.0, 0.5, 1.0, 0.0, 1.0, 0.0, 1.0, 0.5, 1.0, 0.5, 1.0, 0.0, 1.0, 0.0, 1.0, 0.5, 1.0, 0.5, 1.0, 1.0, 1.0, 1.0, 0.0, 0.5, 0.0, 0.5, 0.0, 1.0, 0.0, 1.0, 0.0, 0.5, 0.0, 0.5, 0.0, 0.0, 0.0, 0.0, 0.5, 0.5, 0.0, 0.0, 0.5, 1.0, 0.0, 0.5, 0.0, 0.5, 0.0, 1.0, 0.0, 1.0, 0.0, 0.5, 0.0, 1.0, 0.0, 0.0, 0.5, 0.5, 1.0, 1.0, 0.5, 0.0, 0.0, 0.5, 0.0, 1.0, 0.0, 1.0, 1.0, 0.5, 1.0, 0.0, 1.0, 1.0])
me_plane.update()
me_plane_005 = bpy.data.meshes.new('Plane.005')
me_plane_005.from_pydata([], [], [])
_uv = me_plane_005.uv_layers.new(name='UVMap')
_uv.uv.foreach_set('vector', [])
me_plane_005.update()
me_plane_008 = bpy.data.meshes.new('Plane.008')
me_plane_008.from_pydata([(0.08725, 0.3193, 0.7138), (0.2185, 0.2578, 0.6649), (0.151, 0.3008, 0.6969), (0.01498, 0.2164, 0.5619), (0.1908, 0.1496, 0.5393), (0.07073, 0.2944, 0.601), (0.1992, 0.2303, 0.5833), (0.08785, 0.184, 0.562), (0.2249, 0.1942, 0.5663), (0.1433, 0.2762, 0.5927), (0.02008, 0.2378, 0.5056), (0.1874, 0.1834, 0.4899), (0.06073, 0.3547, 0.5241), (0.2296, 0.2849, 0.5058), (0.09039, 0.2041, 0.5023), (0.2298, 0.2178, 0.4792), (0.1635, 0.3483, 0.5273), (0.03078, 0.2423, 0.4381), (0.166, 0.1994, 0.413), (0.07512, 0.3656, 0.4298), (0.2151, 0.3109, 0.4109), (0.01675, 0.3028, 0.4354), (0.08788, 0.2114, 0.4264), (0.2247, 0.2212, 0.4051), (0.1525, 0.3717, 0.4223), (0.06595, 0.2711, 0.3774), (0.1317, 0.2452, 0.3612), (0.08437, 0.3255, 0.3773), (0.1497, 0.3015, 0.3575), (0.05618, 0.2965, 0.3806), (0.09789, 0.2491, 0.3704), (0.1526, 0.2613, 0.3522), (0.1236, 0.3286, 0.3679), (0.1071, 0.298, 0.3345), (0.103, 0.2958, 0.8437), (0.1793, 0.2912, 0.8174), (0.1489, 0.2496, 0.939), (-1.619e-09, 0.2275, 0.938), (0.2295, 0.2419, 0.8999), (0.3303, -0.03679, 0.8029), (0.1254, -0.043, 1.058), (0.09665, 0.09774, 1.066), (0.229, -0.0276, 1.025), (0.2092, 0.1173, 1.036), (0.3163, 0.01982, 0.9255), (0.2355, 0.1197, 0.7716), (0.2975, 0.1331, 0.944), (0.3788, 0.04342, 0.8393), (0.2768, 0.02435, 0.7891), (0.3042, 0.2131, 0.8397), (0.3606, 0.1642, 0.8468), (0.4397, 0.07152, 0.7436), (0.2959, 0.00477, 0.6974), (0.3476, 0.2501, 0.7322), (0.3752, -0.03529, 0.7071), (0.256, 0.2579, 0.7249), (0.4269, 0.1826, 0.744), (0.2647, 0.1122, 0.6955), (0.5279, 0.06563, 0.6233), (0.3591, -0.005561, 0.6107), (0.3799, 0.3022, 0.6246), (0.233, 0.2412, 0.6098), (0.4166, -0.03752, 0.6301), (0.255, 0.2881, 0.6198), (0.5062, 0.2081, 0.626), (0.2658, 0.1147, 0.6104), (0.5398, 0.05476, 0.5245), (0.3525, -0.02357, 0.5367), (0.3767, 0.3047, 0.5266), (0.2315, 0.2383, 0.5419), (0.4266, -0.05557, 0.5387), (0.263, 0.2914, 0.5375), (0.5126, 0.208, 0.5236), (0.2617, 0.1081, 0.5449), (0.483, 0.05289, 0.4331), (0.3419, -0.01691, 0.4722), (0.341, 0.2737, 0.4472), (0.2306, 0.2289, 0.472), (0.4122, -0.04384, 0.4703), (0.2688, 0.2641, 0.4666), (0.4605, 0.1873, 0.4304), (0.2652, 0.1057, 0.4765), (0.4018, 0.07043, 0.3922), (0.3287, 0.03406, 0.3948), (0.3283, 0.2064, 0.3945), (0.2613, 0.1845, 0.3925), (0.3682, 0.01338, 0.3927), (0.2783, 0.2197, 0.3893), (0.3908, 0.1541, 0.3896), (0.2838, 0.1073, 0.3931), (0.3656, 0.08516, 0.3548), (0.3243, 0.06481, 0.3468), (0.3215, 0.1705, 0.3565), (0.2823, 0.1575, 0.3454), (0.3474, 0.05111, 0.3515), (0.2922, 0.1852, 0.3495), (0.3594, 0.1371, 0.3498), (0.2969, 0.1094, 0.3442), (0.3429, 0.1178, 0.3069), (0.4323, 0.1199, 0.8998), (0.4017, 0.159, 0.8736), (0.3797, 0.1275, 0.8846), (0.3885, 0.06994, 0.8782), (0.4126, 0.06739, 0.869), (0.375, 0.09114, 0.9066), (0.3085, 0.07539, 0.936), (0.4132, 0.1153, 0.859), (0.3666, 0.1071, 0.8238), (0.2368, -0.01457, 0.8234), (0.2724, -0.02287, 0.7639), (0.2423, -0.1372, 0.7158), (0.2987, -0.1638, 0.746), (0.2824, -0.03329, 0.7063), (0.253, -0.1691, 0.6498), (0.3139, -0.2104, 0.6752), (0.3109, -0.0437, 0.642), (0.3865, -0.05415, 0.6471), (0.2447, -0.1927, 0.5855), (0.3146, -0.2506, 0.5819), (0.3088, -0.04456, 0.5749), (0.3979, -0.07304, 0.5693), (0.2216, -0.2065, 0.521), (0.2993, -0.271, 0.4935), (0.3881, -0.07543, 0.4719), (0.2411, -0.2338, 0.4368), (0.2884, -0.03904, 0.5032), (0.3261, -0.06152, 0.4049), (0.2315, -0.06497, 0.4696), (0.2255, -0.06832, 0.4077), (0.1344, -0.1538, 0.468), (0.3481, -0.01384, 0.5697), (0.334, -0.003032, 0.4935), (0.3064, -0.09484, 0.8073), (0.2009, -0.1172, 0.4856), (0.2744, -0.1024, 0.6426), (0.1963, -0.222, 0.486), (0.2563, -0.2109, 0.6596), (0.2054, -0.1257, 0.3989), (0.3683, -0.1461, 0.6675), (0.2347, -0.03933, 0.4477), (0.3428, -0.01876, 0.6481), (0.2302, -0.2489, 0.5183), (0.3681, -0.1871, 0.4705), (0.2623, -0.08126, 0.708), (0.2137, -0.04796, 0.8193), (0.2476, -0.1658, 0.7275), (0.3402, -0.1185, 0.7495), (0.2668, -0.1127, 0.5811), (0.2988, -0.163, 0.3968), (0.2488, -0.2388, 0.5856), (0.294, -0.005087, 0.4589), (0.2446, -0.06673, 0.7606), (0.3811, -0.1741, 0.5712), (0.2406, -0.1134, 0.5181), (0.1614, -0.1694, 0.4813), (0.175, -0.112, 0.471), (0.1724, -0.1737, 0.4263), (0.1661, -0.1323, 0.4782), (0.1751, -0.09789, 0.4562), (0.1522, -0.1798, 0.4697), (0.1792, -0.108, 0.4259), (6.912e-11, 0.3253, 0.7238), (-5.712e-10, 0.3037, 0.6139), (1.311e-08, 0.228, 0.5538), (-3.773e-09, 0.3085, 0.5108), (1.235e-08, 0.2931, 0.8564), (4.318e-09, 0.08773, 1.031), (7.811e-09, -0.01941, 1.027), (0.0129, 0.1694, 0.6068), (0.1387, 0.112, 0.6076), (0.07589, 0.1411, 0.6044), (0.2326, 0.07627, 0.5886), (1.311e-08, 0.1758, 0.6099), (0.2496, 0.2343, 0.7167), (0.2364, 0.218, 0.6586), (0.24, 0.1912, 0.6484), (0.2532, 0.2546, 0.7543)], [], [(8, 4, 11, 15), (161, 0, 5, 162), (1, 175, 8, 6), (2, 1, 6, 9), (0, 2, 9, 5), (12, 16, 24, 19), (5, 12, 164, 162), (6, 8, 15, 13), (10, 3, 163, 164), (9, 6, 13, 16), (7, 3, 10, 14), (5, 9, 16, 12), (4, 7, 14, 11), (24, 20, 28, 32), (11, 14, 22, 18), (15, 11, 18, 23), (12, 19, 21, 164), (13, 15, 23, 20), (10, 164, 21, 17), (16, 13, 20, 24), (14, 10, 17, 22), (29, 27, 33), (22, 17, 25, 30), (19, 24, 32, 27), (18, 22, 30, 26), (23, 18, 26, 31), (21, 19, 27, 29), (20, 23, 31, 28), (17, 21, 29, 25), (28, 31, 33), (29, 33, 25), (32, 28, 33), (33, 30, 25), (27, 32, 33), (33, 26, 30), (33, 31, 26), (34, 0, 161, 165), (1, 2, 35, 176), (2, 0, 34, 35), (38, 176, 35), (35, 34, 36, 38), (165, 36, 34), (36, 41, 43), (166, 41, 37), (167, 40, 41, 166), (40, 42, 43, 41), (43, 46, 38, 36), (42, 44, 105), (50, 56, 53, 49), (38, 49, 176), (46, 50, 49, 38), (44, 102, 104), (39, 54, 47), (47, 51, 107), (45, 57, 52, 48), (49, 53, 176), (58, 66, 72, 64), (53, 60, 63, 55), (52, 59, 62, 54), (56, 64, 60, 53), (54, 62, 58, 51), (51, 58, 64, 56), (57, 65, 59, 52), (72, 80, 76, 68), (65, 73, 67, 59), (63, 71, 69, 61), (60, 68, 71, 63), (59, 67, 70, 62), (64, 72, 68, 60), (62, 70, 66, 58), (61, 69, 73, 65), (75, 83, 86, 78), (70, 78, 74, 66), (69, 77, 81, 73), (66, 74, 80, 72), (73, 81, 75, 67), (71, 79, 77, 69), (68, 76, 79, 71), (67, 75, 78, 70), (89, 97, 91, 83), (80, 88, 84, 76), (78, 86, 82, 74), (77, 85, 89, 81), (74, 82, 88, 80), (81, 89, 83, 75), (79, 87, 85, 77), (76, 84, 87, 79), (93, 98, 97), (87, 95, 93, 85), (84, 92, 95, 87), (83, 91, 94, 86), (88, 96, 92, 84), (86, 94, 90, 82), (85, 93, 97, 89), (82, 90, 96, 88), (90, 98, 96), (98, 91, 97), (95, 98, 93), (92, 98, 95), (98, 94, 91), (92, 96, 98), (90, 94, 98), (37, 36, 165), (36, 37, 41), (102, 47, 103), (99, 106, 100), (46, 101, 50), (101, 104, 99), (100, 106, 107, 50), (100, 101, 99), (102, 103, 99), (107, 106, 103, 47), (46, 105, 104), (104, 102, 99), (103, 106, 99), (46, 43, 105), (43, 42, 105), (107, 51, 56), (50, 107, 56), (105, 44, 104), (101, 46, 104), (50, 101, 100), (44, 47, 102), (176, 53, 55), (108, 109, 151, 144), (54, 116, 140, 52), (109, 112, 143, 151), (113, 117, 149, 136), (110, 113, 136, 145), (111, 114, 138, 146), (112, 115, 134, 143), (118, 122, 142, 152), (114, 118, 152, 138), (115, 119, 147, 134), (116, 120, 130, 140), (125, 131, 150), (119, 125, 153, 147), (120, 123, 131, 130), (117, 121, 141, 149), (126, 148, 137, 128), (122, 141, 135, 124), (123, 142, 148, 126), (157, 129, 154), (133, 154, 121), (125, 150, 127), (124, 135, 159, 156), (155, 158, 129), (159, 129, 156), (132, 146, 54, 39), (130, 131, 125, 119), (149, 141, 122, 118), (137, 148, 124, 156), (108, 48, 109), (141, 121, 135), (148, 142, 122, 124), (52, 140, 115, 112), (157, 133, 127, 155), (133, 153, 125, 127), (48, 52, 112, 109), (139, 150, 126, 128), (154, 159, 135), (136, 149, 118, 114), (158, 139, 128, 160), (145, 136, 114, 111), (146, 138, 116, 54), (160, 137, 156), (143, 134, 113, 110), (152, 142, 123, 120), (138, 152, 120, 116), (134, 147, 117, 113), (140, 130, 119, 115), (150, 131, 123, 126), (147, 153, 121, 117), (127, 150, 139), (154, 135, 121), (129, 160, 156), (129, 159, 154), (129, 158, 160), (157, 155, 129), (128, 137, 160), (127, 139, 158, 155), (157, 154, 133), (153, 133, 121), (47, 54, 51), (44, 39, 47), (163, 3, 168, 172), (4, 8, 171, 169), (8, 175, 57, 171), (7, 4, 169, 170), (3, 7, 170, 168), (176, 173, 1), (174, 61, 175), (55, 63, 61, 174, 173), (55, 173, 176), (65, 57, 175), (61, 65, 175), (173, 174, 1), (175, 1, 174)])
me_plane_008.polygons.foreach_set('use_smooth', [True] * 198)
_k = set([(8, 15), (8, 171), (15, 23), (21, 29), (21, 164), (23, 31), (29, 33), (31, 33), (47, 103), (47, 107), (48, 108), (50, 100), (50, 107), (52, 140), (54, 62), (55, 63), (55, 176), (57, 175), (62, 70), (63, 71), (70, 78), (71, 79), (78, 86), (79, 87), (86, 94), (87, 95), (94, 98), (95, 98), (99, 100), (99, 103), (129, 158), (129, 159), (130, 131), (130, 140), (131, 150), (135, 141), (135, 159), (136, 145), (136, 149), (139, 150), (139, 158), (141, 149), (173, 174), (173, 176), (174, 175)])
me_plane_008.attributes.new('sharp_edge', 'BOOLEAN', 'EDGE').data.foreach_set('value', [ (min(e.vertices), max(e.vertices)) in _k for e in me_plane_008.edges])
_uv = me_plane_008.uv_layers.new(name='UVMap')
_uv.uv.foreach_set('vector', [1.0, 0.5, 1.0, 0.0, 1.0, 0.0, 1.0, 0.5, 0.0, 0.5, 0.0, 1.0, 0.0, 1.0, 0.0, 0.5, 1.0, 1.0, 1.0, 0.5, 1.0, 0.5, 1.0, 1.0, 0.5, 1.0, 1.0, 1.0, 1.0, 1.0, 0.5, 1.0, 0.0, 1.0, 0.5, 1.0, 0.5, 1.0, 0.0, 1.0, 0.0, 1.0, 0.5, 1.0, 0.5, 1.0, 0.0, 1.0, 0.0, 1.0, 0.0, 1.0, 0.0, 0.5, 0.0, 0.5, 1.0, 1.0, 1.0, 0.5, 1.0, 0.5, 1.0, 1.0, 0.0, 0.0, 0.0, 0.0, 0.0, 0.5, 0.0, 0.5, 0.5, 1.0, 1.0, 1.0, 1.0, 1.0, 0.5, 1.0, 0.5, 0.0, 0.0, 0.0, 0.0, 0.0, 0.5, 0.0, 0.0, 1.0, 0.5, 1.0, 0.5, 1.0, 0.0, 1.0, 1.0, 0.0, 0.5, 0.0, 0.5, 0.0, 1.0, 0.0, 0.5, 1.0, 1.0, 1.0, 1.0, 1.0, 0.5, 1.0, 1.0, 0.0, 0.5, 0.0, 0.5, 0.0, 1.0, 0.0, 1.0, 0.5, 1.0, 0.0, 1.0, 0.0, 1.0, 0.5, 0.0, 1.0, 0.0, 1.0, 0.0, 0.5, 0.0, 0.5, 1.0, 1.0, 1.0, 0.5, 1.0, 0.5, 1.0, 1.0, 0.0, 0.0, 0.0, 0.5, 0.0, 0.5, 0.0, 0.0, 0.5, 1.0, 1.0, 1.0, 1.0, 1.0, 0.5, 1.0, 0.5, 0.0, 0.0, 0.0, 0.0, 0.0, 0.5, 0.0, 0.0, 0.5, 0.0, 1.0, 0.0, 0.5, 0.5, 0.0, 0.0, 0.0, 0.0, 0.0, 0.5, 0.0, 0.0, 1.0, 0.5, 1.0, 0.5, 1.0, 0.0, 1.0, 1.0, 0.0, 0.5, 0.0, 0.5, 0.0, 1.0, 0.0, 1.0, 0.5, 1.0, 0.0, 1.0, 0.0, 1.0, 0.5, 0.0, 0.5, 0.0, 1.0, 0.0, 1.0, 0.0, 0.5, 1.0, 1.0, 1.0, 0.5, 1.0, 0.5, 1.0, 1.0, 0.0, 0.0, 0.0, 0.5, 0.0, 0.5, 0.0, 0.0, 1.0, 1.0, 1.0, 0.5, 1.0, 1.0, 0.0, 0.5, 0.0, 0.0, 0.0, 0.0, 0.5, 1.0, 1.0, 1.0, 0.5, 1.0, 0.5, 0.0, 0.5, 0.0, 0.0, 0.0, 0.0, 1.0, 0.5, 1.0, 0.0, 1.0, 1.0, 0.0, 1.0, 0.0, 0.5, 0.0, 1.0, 0.5, 1.0, 0.5, 1.0, 0.0, 0.0, 1.0, 0.0, 1.0, 0.0, 0.5, 0.0, 0.5, 1.0, 1.0, 0.5, 1.0, 0.5, 1.0, 1.0, 1.0, 0.5, 1.0, 0.0, 1.0, 0.0, 1.0, 0.5, 1.0, 0.5, 1.0, 0.0, 0.0, 0.5, 1.0, 0.5, 1.0, 0.0, 1.0, 0.0, 1.0, 0.5, 1.0, 0.0, 0.5, 0.0, 1.0, 0.0, 1.0, 0.0, 0.0, 0.0, 0.0, 0.0, 0.0, 0.0, 0.0, 0.0, 0.0, 0.0, 0.0, 0.0, 0.0, 0.0, 0.0, 0.0, 0.0, 0.0, 0.0, 0.0, 0.0, 0.0, 0.0, 0.0, 0.0, 0.0, 0.0, 0.0, 0.0, 0.0, 0.0, 0.0, 0.0, 0.0, 0.0, 0.0, 0.0, 0.0, 0.0, 0.0, 0.0, 0.0, 0.0, 0.0, 0.0, 0.0, 0.0, 0.0, 0.0, 0.0, 0.0, 0.0, 0.0, 0.0, 0.0, 0.0, 0.0, 0.0, 0.0, 0.0, 0.0, 0.0, 0.0, 0.0, 0.0, 0.0, 0.0, 0.0, 0.0, 0.0, 0.0, 0.0, 0.0, 0.0, 0.0, 0.0, 0.0, 0.0, 0.0, 0.0, 0.0, 0.0, 0.0, 0.0, 0.0, 0.0, 0.0, 0.0, 0.0, 0.0, 0.0, 0.0, 0.0, 0.0, 0.0, 0.0, 0.0, 0.0, 0.0, 0.0, 0.0, 0.0, 0.0, 0.0, 0.0, 0.0, 0.0, 0.0, 0.0, 0.0, 0.0, 0.0, 0.0, 0.0, 0.0, 0.0, 0.0, 0.0, 0.0, 0.0, 0.0, 0.0, 0.0, 0.0, 0.0, 0.0, 0.0, 0.0, 0.0, 0.0, 0.0, 0.0, 0.0, 0.0, 0.0, 0.0, 0.0, 0.0, 0.0, 0.0, 0.0, 0.0, 0.0, 0.0, 0.0, 0.0, 0.0, 0.0, 0.0, 0.0, 0.0, 0.0, 0.0, 0.0, 0.0, 0.0, 0.0, 0.0, 0.0, 0.0, 0.0, 0.0, 0.0, 0.0, 0.0, 0.0, 0.0, 0.0, 0.0, 0.0, 0.0, 0.0, 0.0, 0.0, 0.0, 0.0, 0.0, 0.0, 0.0, 0.0, 0.0, 0.0, 0.0, 0.0, 0.0, 0.0, 0.0, 0.0, 0.0, 0.0, 0.0, 0.0, 0.0, 0.0, 0.0, 0.0, 0.0, 0.0, 0.0, 0.0, 0.0, 0.0, 0.0, 0.0, 0.0, 0.0, 0.0, 0.0, 0.0, 0.0, 0.0, 0.0, 0.0, 0.0, 0.0, 0.0, 0.0, 0.0, 0.0, 0.0, 0.0, 0.0, 0.0, 0.0, 0.0, 0.0, 0.0, 0.0, 0.0, 0.0, 0.0, 0.0, 0.0, 0.0, 0.0, 0.0, 0.0, 0.0, 0.0, 0.0, 0.0, 0.0, 0.0, 0.0, 0.0, 0.0, 0.0, 0.0, 0.0, 0.0, 0.0, 0.0, 0.0, 0.0, 0.0, 0.0, 0.0, 0.0, 0.0, 0.0, 0.0, 0.0, 0.0, 0.0, 0.0, 0.0, 0.0, 0.0, 0.0, 0.0, 0.0, 0.0, 0.0, 0.0, 0.0, 0.0, 0.0, 0.0, 0.0, 0.0, 0.0, 0.0, 0.0, 0.0, 0.0, 0.0, 0.0, 0.0, 0.0, 0.0, 0.0, 0.0, 0.0, 0.0, 0.0, 0.0, 0.0, 0.0, 0.0, 0.0, 0.0, 0.0, 0.0, 0.0, 0.0, 0.0, 0.0, 0.0, 0.0, 0.0, 0.0, 0.0, 0.0, 0.0, 0.0, 0.0, 0.0, 0.0, 0.0, 0.0, 0.0, 0.0, 0.0, 0.0, 0.0, 0.0, 0.0, 0.0, 0.0, 0.0, 0.0, 0.0, 0.0, 0.0, 0.0, 0.0, 0.0, 0.0, 0.0, 0.0, 0.0, 0.0, 0.0, 0.0, 0.0, 0.0, 0.0, 0.0, 0.0, 0.0, 0.0, 0.0, 0.0, 0.0, 0.0, 0.0, 0.0, 0.0, 0.0, 0.0, 0.0, 0.0, 0.0, 0.0, 0.0, 0.0, 0.0, 0.0, 0.0, 0.0, 0.0, 0.0, 0.0, 0.0, 0.0, 0.0, 0.0, 0.0, 0.0, 0.0, 0.0, 0.0, 0.0, 0.0, 0.0, 0.0, 0.0, 0.0, 0.0, 0.0, 0.0, 0.0, 0.0, 0.0, 0.0, 0.0, 0.0, 0.0, 0.0, 0.0, 0.0, 0.0, 0.0, 0.0, 0.0, 0.0, 0.0, 0.0, 0.0, 0.0, 0.0, 0.0, 0.0, 0.0, 0.0, 0.0, 0.0, 0.0, 0.0, 0.0, 0.0, 0.0, 0.0, 0.0, 0.0, 0.0, 0.0, 0.0, 0.0, 0.0, 0.0, 0.0, 0.0, 0.0, 0.0, 0.0, 0.0, 0.0, 0.0, 0.0, 0.0, 0.0, 0.0, 0.0, 0.0, 0.0, 0.0, 0.0, 0.5, 0.0, 1.0, 0.0, 0.5, 0.0, 0.0, 0.0, 0.0, 0.0, 0.0, 0.0, 0.0, 0.0, 0.0, 0.0, 0.0, 0.0, 0.0, 0.0, 0.0, 0.0, 0.0, 0.0, 0.0, 0.0, 0.0, 0.0, 0.0, 0.0, 0.0, 0.0, 0.0, 0.0, 0.0, 0.0, 0.0, 0.0, 0.0, 0.0, 0.0, 0.0, 0.0, 0.0, 0.0, 0.0, 0.0, 0.0, 0.0, 0.0, 0.0, 0.0, 0.0, 0.0, 0.0, 0.0, 0.0, 0.0, 0.0, 0.0, 0.0, 0.0, 0.0, 0.0, 0.0, 0.0, 0.0, 0.0, 0.0, 0.0, 0.0, 0.0, 0.0, 0.0, 0.0, 0.0, 0.0, 0.0, 0.0, 0.0, 0.0, 0.0, 0.0, 0.0, 0.0, 0.0, 0.0, 0.0, 0.0, 0.0, 0.0, 0.0, 0.0, 0.0, 0.0, 0.0, 0.0, 0.0, 0.0, 0.0, 0.0, 0.0, 0.0, 0.0, 0.0, 0.0, 0.0, 0.0, 0.0, 0.0, 0.0, 0.0, 0.0, 0.0, 0.0, 0.0, 0.0, 0.0, 0.0, 0.0, 0.0, 0.0, 0.0, 0.0, 0.0, 0.0, 0.0, 0.0, 0.0, 0.0, 0.0, 0.0, 0.0, 0.0, 0.0, 0.0, 1.0, 0.0, 1.0, 0.0, 0.5, 0.0, 0.5, 1.0, 1.0, 1.0, 1.0, 0.5, 1.0, 0.5, 1.0, 0.0, 1.0, 0.0, 1.0, 0.0, 0.5, 0.0, 0.5, 0.0, 0.0, 0.0, 0.0, 0.5, 0.0, 0.5, 0.0, 0.0, 0.0, 0.0, 0.0, 0.5, 0.0, 0.5, 0.0, 1.0, 0.0, 1.0, 0.0, 1.0, 0.5, 1.0, 0.5, 0.0, 1.0, 0.0, 1.0, 0.0, 0.5, 0.0, 0.5, 1.0, 0.0, 1.0, 0.0, 1.0, 0.5, 1.0, 0.5, 1.0, 0.0, 1.0, 0.0, 1.0, 0.5, 1.0, 0.5, 0.0, 1.0, 0.0, 1.0, 0.0, 0.5, 0.0, 0.5, 1.0, 1.0, 1.0, 1.0, 0.5, 1.0, 0.5, 1.0, 0.0, 1.0, 0.5, 1.0, 0.5, 1.0, 0.0, 1.0, 0.0, 1.0, 0.0, 0.5, 0.0, 0.5, 1.0, 1.0, 1.0, 1.0, 0.5, 1.0, 0.5, 1.0, 0.0, 0.0, 0.0, 0.0, 0.5, 0.0, 0.5, 0.0, 1.0, 1.0, 1.0, 0.5, 1.0, 0.5, 1.0, 1.0, 1.0, 0.0, 0.5, 0.0, 0.5, 0.0, 1.0, 0.0, 1.0, 1.0, 1.0, 0.5, 1.0, 0.5, 1.0, 1.0, 0.0, 0.25, 0.0, 0.0, 0.0, 0.0, 0.0, 0.5, 0.0, 0.0, 0.0, 0.0, 0.0, 1.0, 0.5, 1.0, 0.0, 1.0, 1.0, 0.0, 0.5, 0.0, 0.5, 0.0, 1.0, 0.0, 0.0, 1.0, 0.25, 1.0, 0.0, 1.0, 0.75, 0.0, 1.0, 0.0, 1.0, 0.0, 1.0, 0.5, 1.0, 0.5, 1.0, 1.0, 1.0, 1.0, 0.5, 1.0, 0.5, 1.0, 0.0, 1.0, 0.0, 1.0, 0.5, 0.0, 0.5, 0.0, 1.0, 0.0, 1.0, 0.0, 1.0, 0.5, 1.0, 0.5, 1.0, 0.0, 1.0, 0.0, 0.5, 1.0, 0.5, 1.0, 0.0, 1.0, 0.5, 0.0, 0.0, 0.0, 0.5, 0.0, 1.0, 0.5, 1.0, 0.5, 1.0, 0.0, 1.0, 0.0, 0.5, 1.0, 0.5, 1.0, 0.0, 1.0, 0.0, 1.0, 0.0, 0.25, 0.0, 0.5, 0.0, 1.0, 0.0, 0.5, 0.0, 0.5, 0.0, 0.5, 0.0, 1.0, 0.0, 1.0, 0.5, 1.0, 0.5, 1.0, 0.0, 1.0, 0.0, 1.0, 0.5, 1.0, 0.5, 1.0, 1.0, 1.0, 1.0, 1.0, 0.0, 0.0, 0.5, 0.0, 0.5, 0.0, 0.5, 0.0, 0.5, 0.0, 1.0, 0.0, 1.0, 0.0, 0.25, 1.0, 0.5, 1.0, 1.0, 1.0, 0.5, 1.0, 0.5, 0.0, 0.5, 0.0, 1.0, 0.0, 1.0, 0.0, 1.0, 0.5, 1.0, 0.5, 1.0, 1.0, 1.0, 1.0, 1.0, 0.75, 1.0, 0.5, 1.0, 0.5, 0.0, 0.5, 0.0, 0.5, 0.0, 0.0, 0.0, 0.0, 1.0, 0.5, 1.0, 0.5, 1.0, 1.0, 1.0, 1.0, 1.0, 0.5, 1.0, 0.5, 1.0, 1.0, 1.0, 1.0, 0.0, 0.5, 0.0, 0.5, 0.0, 0.0, 0.0, 0.0, 0.5, 1.0, 0.5, 1.0, 0.0, 1.0, 0.0, 1.0, 0.5, 1.0, 0.5, 1.0, 1.0, 1.0, 1.0, 1.0, 0.0, 0.5, 0.0, 0.5, 0.0, 0.0, 0.0, 0.0, 0.0, 1.0, 0.5, 1.0, 0.5, 1.0, 0.0, 0.0, 0.5, 0.0, 0.0, 0.0, 1.0, 1.0, 1.0, 0.75, 1.0, 0.5, 1.0, 0.0, 0.75, 0.0, 0.5, 0.0, 0.0, 1.0, 0.25, 1.0, 0.5, 1.0, 0.0, 0.25, 0.0, 0.5, 0.0, 0.0, 1.0, 1.0, 1.0, 0.5, 1.0, 1.0, 0.0, 1.0, 0.5, 1.0, 0.25, 1.0, 0.0, 1.0, 0.0, 0.25, 0.0, 0.0, 0.0, 0.5, 0.0, 0.5, 0.0, 0.5, 0.0, 0.0, 0.0, 0.0, 0.0, 0.0, 0.0, 0.0, 0.0, 0.0, 0.0, 0.0, 0.0, 0.0, 0.0, 0.5, 0.0, 0.0, 0.0, 0.0, 0.0, 0.5, 1.0, 0.0, 1.0, 0.5, 1.0, 0.5, 1.0, 0.0, 1.0, 0.5, 1.0, 0.5, 1.0, 0.5, 1.0, 0.5, 0.5, 0.0, 1.0, 0.0, 1.0, 0.0, 0.5, 0.0, 0.0, 0.0, 0.5, 0.0, 0.5, 0.0, 0.0, 0.0, 0.0, 0.0, 0.3852, 0.1926, 1.0, 1.0, 0.0, 0.0, 0.0, 0.0, 1.0, 0.5985, 0.0, 0.0, 0.0, 0.0, 0.0, 0.0, 0.0, 0.0, 0.0, 0.0, 0.0, 0.0, 0.3852, 0.1926, 0.0, 0.0, 0.0, 0.0, 1.0, 0.5, 1.0, 0.5985, 0.0, 0.0, 0.0, 0.0, 1.0, 0.5985, 0.3852, 0.1926, 0.0, 0.0, 1.0, 1.0, 1.0, 0.5, 1.0, 1.0, 0.0, 0.0])
me_plane_008.update()
me_plane_009 = bpy.data.meshes.new('Plane.009')
me_plane_009.from_pydata([(-0.03992, -0.005903, -0.1133), (0.04376, -0.02945, 0.11), (-0.04376, 0.01853, -0.1053), (0.0437, -0.00889, 0.1133), (0.08758, 0.01392, -0.06841), (0.1774, 0.02617, -0.01386), (0.08952, 0.0435, -0.07659), (0.1883, 0.04674, -0.01565), (0.004575, 0.02945, 0.04465), (0.03754, -0.02439, 0.07948), (-0.02784, -0.00693, -0.08748), (0.1967, 0.03875, -0.0152), (0.09497, 0.01881, -0.08544), (-0.01965, 0.005756, -0.05921), (0.0235, -0.006386, 0.05592), (0.1336, 0.01036, 0.01831), (0.1466, 0.02697, -0.01425), (0.1469, 0.02281, -0.0357), (0.1876, 0.02519, 0.0004683), (0.1934, 0.02907, -0.01462), (0.1882, 0.0336, 0.002033), (0.1851, 0.02984, -0.03047), (0.1815, 0.04068, -0.03148)], [], [(18, 3, 1), (19, 11, 18), (6, 7, 22), (7, 20, 11), (6, 8, 7), (8, 6, 2), (10, 12, 4), (5, 21, 19), (4, 13, 10), (14, 15, 9), (4, 16, 13), (13, 16, 14), (12, 22, 21), (12, 0, 6), (2, 6, 0), (16, 17, 5), (15, 16, 5), (19, 21, 11), (7, 8, 3), (22, 7, 11), (20, 7, 3), (11, 20, 18), (21, 22, 11), (19, 18, 5), (15, 5, 18), (18, 1, 15), (15, 1, 9), (17, 21, 5), (21, 17, 12), (17, 4, 12), (18, 20, 3), (10, 0, 12), (14, 16, 15), (4, 17, 16), (12, 6, 22)])
me_plane_009.polygons.foreach_set('use_smooth', [True] * 35)
_uv = me_plane_009.uv_layers.new(name='UVMap')
_uv.uv.foreach_set('vector', [0.625, 0.7822, 0.0, 0.0, 0.625, 1.0, 0.6008, 0.7693, 0.625, 0.75, 0.625, 0.7822, 0.375, 0.5, 0.5697, 0.5, 0.5637, 0.6887, 0.5484, 0.4387, 0.5388, 0.6465, 0.625, 0.75, 0.375, 0.5, 0.0, 0.0, 0.5697, 0.5, 0.0, 0.0, 0.375, 0.5, 0.125, 0.5, 0.4007, 0.9607, 0.375, 0.75, 0.4166, 0.7956, 0.0, 0.0, 0.5692, 0.75, 0.6008, 0.7693, 0.4166, 0.7956, 0.0, 0.0, 0.4007, 0.9607, 0.0, 0.0, 0.5921, 0.8048, 0.6016, 0.9734, 0.4166, 0.7956, 0.5227, 0.6882, 0.0, 0.0, 0.0, 0.0, 0.5111, 0.6728, 0.0, 0.0, 0.375, 0.75, 0.5637, 0.6887, 0.5692, 0.75, 0.375, 0.75, 0.375, 1.0, 0.375, 0.5, 0.125, 0.5, 0.375, 0.5, 0.375, 1.0, 0.5227, 0.6882, 0.5458, 0.7821, 0.5906, 0.7775, 0.5921, 0.8048, 0.5111, 0.6728, 0.5906, 0.7775, 0.6008, 0.7693, 0.5692, 0.75, 0.625, 0.75, 0.5535, 0.4428, 0.0, 0.0, 0.0, 0.0, 0.5637, 0.6887, 0.625, 0.5, 0.625, 0.75, 0.5388, 0.6465, 0.5484, 0.4387, 0.0, 0.0, 0.625, 0.75, 0.5388, 0.6465, 0.625, 0.7822, 0.5692, 0.75, 0.5637, 0.6887, 0.625, 0.75, 0.6008, 0.7693, 0.625, 0.7822, 0.0, 0.0, 0.5921, 0.8048, 0.0, 0.0, 0.625, 0.7822, 0.625, 0.7822, 0.625, 1.0, 0.5921, 0.8048, 0.5921, 0.8048, 0.625, 1.0, 0.6016, 0.9734, 0.5458, 0.7821, 0.5692, 0.75, 0.0, 0.0, 0.5692, 0.75, 0.5458, 0.7821, 0.375, 0.75, 0.5458, 0.7821, 0.4166, 0.7956, 0.375, 0.75, 0.625, 0.7822, 0.5388, 0.6465, 0.0, 0.0, 0.4007, 0.9607, 0.375, 1.0, 0.375, 0.75, 0.0, 0.0, 0.5111, 0.6728, 0.5921, 0.8048, 0.4166, 0.7956, 0.5458, 0.7821, 0.5227, 0.6882, 0.375, 0.75, 0.375, 0.5, 0.5637, 0.6887])
me_plane_009.update()
me_mesh = bpy.data.meshes.new('Mesh')
me_mesh.from_pydata([(0.0, -0.007617, -0.004708), (-0.03545, -0.02266, 0.01434), (-0.0869, -0.03411, 0.02006), (-0.1227, -0.03998, -0.01104), (-0.1301, -0.02946, -0.07522), (-0.1016, -0.01317, -0.133), (-0.06372, 0.004579, -0.1683), (-0.03396, 0.009962, -0.1799)], [(0, 1), (1, 2), (2, 3), (3, 4), (4, 5), (5, 6), (6, 7)], [])
me_mesh.update()
me_plane_001 = bpy.data.meshes.new('Plane.001')
me_plane_001.from_pydata([(0.005412, -0.01834, 1.012), (0.3219, 0.0789, 0.7883), (0.2441, -0.04022, 0.8776), (0.1312, 0.002602, 1.043), (0.2232, 0.05267, 1.01), (0.2891, 0.1272, 0.9108), (0.2157, -0.01086, 0.8085), (0.2515, -0.02887, 0.7523), (0.3215, -0.02129, 0.7849), (0.2738, -0.04564, 0.7011), (0.3359, -0.05121, 0.7314), (0.3193, 0.01617, 0.7926), (0.2734, 0.01376, 0.6933), (0.2162, 0.02832, 0.8046), (0.2886, -0.07066, 0.7128), (0.3593, 0.005612, 0.7349), (0.2517, 0.02134, 0.7458), (-0.2474, -0.1656, 0.8449), (-0.2985, -0.1482, 0.7875), (-0.1043, -0.08361, 1.043), (-0.2068, -0.1047, 1.01), (-0.305, -0.09023, 0.9101), (-0.1596, -0.1482, 0.808), (-0.1751, -0.185, 0.7517), (-0.2121, -0.2166, 0.7865), (-0.1812, -0.2122, 0.7006), (-0.2251, -0.2566, 0.7306), (-0.2561, -0.1945, 0.7919), (-0.2192, -0.1665, 0.6927), (-0.1852, -0.1186, 0.804), (-0.1764, -0.2409, 0.7122), (-0.2797, -0.2283, 0.7341), (-0.2077, -0.1468, 0.7453), (-0.179, -0.2129, 0.7683), (0.1047, -0.07415, 0.9694), (0.2454, -0.1057, 0.7417), (0.3054, -0.06093, 0.8221), (0.296, -0.09203, 0.776), (0.2697, -0.08238, 0.7916), (0.2607, -0.06106, 0.7395), (0.3066, 0.0319, 0.8532), (0.2773, -0.02638, 0.8753), (0.2265, -0.0006855, 0.9569), (0.3036, -0.08806, 0.7537), (0.2846, -0.07334, 0.7357), (0.2859, -0.05877, 0.7392), (0.2623, -0.05167, 0.8301), (-0.1273, -0.1417, 0.9646), (-0.1916, -0.17, 0.9548), (-0.2324, -0.2128, 0.9067), (-0.1557, -0.2108, 0.9287), (-0.1096, -0.1682, 0.9424), (-0.2482, -0.2512, 0.8339), (-0.1898, -0.2938, 0.8418), (-0.1911, -0.2108, 0.8089), (-0.06908, -0.2762, 0.7415), (-0.06336, -0.1277, 0.9852), (0.005953, -0.1071, 1.007), (0.07947, -0.1018, 0.998), (0.08465, -0.1614, 0.966), (-0.03524, -0.1463, 0.9579), (0.01082, -0.07708, 0.9907), (-0.08716, -0.1403, 0.9497), (-0.1747, -0.1405, 0.9381), (-0.2073, -0.1584, 0.8803), (-0.2128, -0.1795, 0.8454), (-0.1297, -0.1283, 0.945), (-0.06021, -0.1108, 0.9657), (-0.08889, -0.1266, 0.9429), (0.2049, -0.04331, 0.8054), (0.1293, -0.06877, 0.8642), (0.02385, -0.09981, 0.8737), (-0.1558, -0.1922, 0.8459), (-0.05601, -0.1354, 0.8885), (-0.1528, -0.1541, 0.8145), (0.2111, -0.1264, 0.8388), (0.1427, -0.1182, 0.8317), (0.2675, -0.08244, 0.8075), (0.1322, -0.1055, 0.8704), (0.2387, -0.05514, 0.7871), (0.1835, -0.09183, 0.8131), (0.2499, -0.1182, 0.8334), (0.2191, -0.08786, 0.8935), (0.1736, -0.1357, 0.845), (0.1643, -0.1177, 0.888), (0.1722, -0.05505, 0.9736), (-0.08638, -0.1741, 0.9027), (-0.1176, -0.1886, 0.8689), (-0.116, -0.2191, 0.9028), (-0.1249, -0.1982, 0.8592), (-0.1321, -0.2556, 0.8789), (-0.07473, -0.1451, 0.9326), (-0.1839, -0.2581, 0.8958), (-0.1266, -0.213, 0.8372), (-0.1339, -0.2827, 0.8413), (-0.1239, -0.2342, 0.8071), (-0.1108, -0.2879, 0.8031), (-0.224, -0.2698, 0.758), (-0.1628, -0.3072, 0.7867), (-0.106, -0.238, 0.7819), (-0.08844, -0.2845, 0.7785), (-0.1369, -0.2335, 0.7591), (-0.1506, -0.2692, 0.7159), (-0.1147, -0.294, 0.753), (-0.07208, -0.2458, 0.7526), (-0.05609, -0.2732, 0.7559), (-0.08609, -0.2463, 0.7393), (-0.08666, -0.2658, 0.7181), (-0.02283, -0.2574, 0.7428), (-0.02271, -0.1588, 0.9227), (0.01029, -0.1399, 0.9031), (0.02969, -0.1766, 0.9376), (0.02526, -0.1403, 0.8994), (0.06575, -0.1839, 0.9238), (0.02216, -0.1506, 0.9757), (0.04546, -0.1448, 0.8827), (0.09352, -0.1931, 0.8982), (0.138, -0.1056, 0.9491), (0.1285, -0.1727, 0.9308), (0.06771, -0.1542, 0.851), (0.09946, -0.1996, 0.8546), (0.08142, -0.08177, 0.8647), (0.1464, -0.1847, 0.8694), (0.0714, -0.161, 0.8217), (0.09253, -0.2064, 0.8178), (0.0957, -0.1318, 0.8141), (0.1391, -0.1478, 0.8007), (0.1225, -0.1938, 0.8166), (0.06925, -0.1792, 0.7855), (0.07481, -0.2084, 0.7832), (0.08432, -0.1679, 0.7813), (0.1005, -0.1803, 0.7656), (0.08885, -0.203, 0.7791), (0.04983, -0.2143, 0.7532), (0.06222, -0.1042, 0.8482), (-0.1129, -0.1369, 0.859), (-0.01694, -0.1092, 0.8818), (0.2223, -0.1514, 0.7811), (0.1898, -0.1523, 0.7948), (0.1583, -0.1541, 0.8092), (0.1339, -0.1385, 0.8016), (0.1692, -0.1255, 0.7734), (0.217, -0.1072, 0.7346), (0.239, -0.1292, 0.7501)], [], [(36, 8, 40), (40, 1, 5), (40, 11, 1), (13, 16, 7, 6), (16, 12, 9, 7), (4, 3, 42), (17, 21, 18), (24, 27, 31, 26), (74, 72, 33, 23), (23, 33, 30, 25), (17, 18, 27), (29, 22, 23, 32), (32, 23, 25, 28), (33, 24, 26, 30), (8, 36, 37, 43), (11, 8, 10, 15), (39, 44, 35), (44, 43, 35), (3, 0, 85), (34, 85, 0), (40, 5, 42, 41), (40, 41, 36), (42, 5, 4), (42, 85, 2), (41, 42, 2), (11, 40, 8), (46, 69, 7), (39, 38, 7), (45, 10, 8), (7, 38, 46), (44, 39, 7, 45), (7, 9, 14), (44, 45, 8, 43), (10, 45, 14), (14, 45, 7), (85, 42, 3), (92, 49, 52, 53), (50, 51, 47, 48), (92, 50, 48, 49), (53, 52, 97, 98), (103, 102, 107, 55), (98, 97, 102, 103), (114, 57, 56, 60), (59, 58, 57, 114), (63, 20, 64), (65, 64, 17), (65, 17, 27, 24, 54), (72, 54, 33), (63, 48, 47), (64, 49, 48, 63), (62, 47, 51, 91), (49, 64, 65, 52), (54, 97, 52, 65), (56, 57, 61), (57, 58, 34, 61), (91, 60, 56, 62), (34, 0, 61), (33, 54, 24), (47, 62, 66), (62, 56, 67), (56, 61, 67), (47, 66, 63), (19, 20, 66), (19, 67, 0), (62, 67, 68), (21, 64, 20), (17, 64, 21), (66, 20, 63), (0, 67, 61), (66, 68, 67, 19), (66, 62, 68), (70, 69, 79), (86, 87, 73), (2, 82, 81, 77), (82, 84, 83, 75), (83, 76, 140, 139), (2, 77, 79, 69), (70, 80, 76, 78), (81, 82, 75), (83, 84, 76), (84, 82, 85, 34), (35, 38, 39), (35, 37, 38), (41, 2, 46), (43, 37, 35), (38, 37, 36, 46), (76, 84, 78), (79, 80, 70), (2, 85, 82), (36, 41, 46), (2, 69, 46), (86, 73, 91), (73, 135, 136), (88, 50, 92, 90), (86, 88, 87), (86, 51, 50, 88), (87, 88, 90, 89), (89, 90, 94, 93), (90, 92, 53, 94), (95, 96, 100, 99), (93, 94, 96, 95), (94, 53, 98, 96), (96, 98, 103, 100), (54, 95, 99, 101), (97, 54, 101, 102), (107, 106, 108), (101, 99, 104, 106), (102, 101, 106, 107), (99, 100, 105, 104), (100, 103, 55, 105), (104, 105, 108), (105, 55, 108), (55, 107, 108), (106, 104, 108), (51, 86, 91), (111, 113, 59, 114), (109, 110, 111), (109, 111, 114, 60), (59, 118, 117, 58), (110, 112, 113, 111), (112, 115, 116, 113), (113, 116, 118, 59), (119, 123, 124, 120), (115, 119, 120, 116), (116, 120, 122, 118), (118, 122, 84, 117), (127, 132, 131, 126), (120, 124, 127, 122), (122, 127, 126, 84), (134, 125, 123, 119), (131, 133, 130), (125, 130, 128, 123), (126, 131, 130, 125), (123, 128, 129, 124), (124, 129, 132, 127), (128, 133, 129), (129, 133, 132), (132, 133, 131), (130, 133, 128), (115, 112, 71, 134), (117, 84, 34), (121, 70, 78), (93, 95, 54, 72), (136, 109, 73), (136, 110, 109), (112, 110, 71), (134, 119, 115), (34, 58, 117), (78, 84, 126, 125, 121), (135, 87, 74), (110, 136, 71), (89, 72, 87), (93, 72, 89), (72, 74, 87), (80, 79, 142, 141), (75, 83, 139, 138), (79, 77, 143, 142), (81, 75, 138, 137), (76, 80, 141, 140), (77, 81, 137, 143), (137, 138, 139, 140, 141, 142, 143), (73, 87, 135), (91, 73, 109), (109, 60, 91)])
me_plane_001.polygons.foreach_set('use_smooth', [True] * 164)
_k = set([(2, 69), (7, 14), (7, 45), (8, 45), (30, 33), (33, 72), (34, 61), (34, 84), (54, 65), (54, 72), (54, 101), (61, 67), (63, 64), (63, 66), (64, 65), (66, 68), (67, 68), (73, 86), (73, 109), (78, 84), (78, 121), (86, 88), (88, 90), (90, 94), (94, 96), (96, 100), (100, 105), (101, 106), (105, 108), (106, 108), (109, 111), (111, 113), (113, 116), (116, 120), (120, 124), (121, 125), (124, 129), (125, 130), (125, 134), (129, 133), (130, 133), (137, 138), (137, 143), (138, 139), (139, 140), (140, 141), (141, 142), (142, 143)])
me_plane_001.attributes.new('sharp_edge', 'BOOLEAN', 'EDGE').data.foreach_set('value', [ (min(e.vertices), max(e.vertices)) in _k for e in me_plane_001.edges])
_uv = me_plane_001.uv_layers.new(name='UVMap')
_uv.uv.foreach_set('vector', [0.0, 0.0, 0.0, 0.0, 0.0, 0.0, 0.0, 0.0, 0.0, 0.0, 0.0, 0.0, 1.0, 0.5, 1.0, 0.5, 1.0, 1.0, 0.0, 0.5, 0.0, 0.5, 0.0, 0.0, 0.0, 0.0, 0.0, 0.5, 0.0, 0.5, 0.0, 0.0, 0.0, 0.0, 0.0, 0.0, 0.0, 0.0, 0.0, 0.0, 0.0, 0.0, 0.0, 0.0, 0.0, 0.0, 1.0, 0.0, 1.0, 0.5, 1.0, 0.5, 1.0, 0.0, 0.0, 0.0, 0.5, 0.0, 0.5, 0.0, 0.0, 0.0, 0.0, 0.0, 0.5, 0.0, 0.5, 0.0, 0.0, 0.0, 1.0, 0.5, 1.0, 1.0, 1.0, 0.5, 0.0, 0.5, 0.0, 0.0, 0.0, 0.0, 0.0, 0.5, 0.0, 0.5, 0.0, 0.0, 0.0, 0.0, 0.0, 0.5, 0.5, 0.0, 1.0, 0.0, 1.0, 0.0, 0.5, 0.0, 0.0, 0.0, 0.0, 0.0, 0.0, 0.0, 0.0, 0.0, 1.0, 0.5, 1.0, 0.0, 1.0, 0.0, 1.0, 0.5, 0.0, 0.0, 0.0, 0.0, 0.0, 0.0, 0.0, 0.0, 0.0, 0.0, 0.0, 0.0, 0.0, 0.0, 0.0, 0.0, 0.0, 0.0, 0.0, 0.0, 0.0, 0.0, 0.0, 0.0, 0.0, 0.0, 0.0, 0.0, 0.0, 0.0, 0.0, 0.0, 0.0, 0.0, 0.0, 0.0, 0.0, 0.0, 0.0, 0.0, 0.0, 0.0, 0.0, 0.0, 0.0, 0.0, 0.0, 0.0, 0.0, 0.0, 0.0, 0.0, 0.0, 0.0, 0.0, 0.0, 1.0, 0.5, 1.0, 0.5, 1.0, 0.0, 0.0, 0.0, 0.5, 0.0, 0.5, 0.0, 0.0, 0.0, 0.0, 0.0, 0.0, 0.0, 0.5538, 0.0, 1.0, 0.0, 1.0, 0.0, 0.0, 0.0, 0.0, 0.0, 0.0, 0.0, 0.0, 0.0, 0.0, 0.0, 0.0, 0.0, 0.0, 0.0, 0.0, 0.0, 0.0, 0.0, 0.5, 0.0, 0.0, 0.0, 0.0, 0.0, 1.0, 0.0, 0.0, 0.0, 1.0, 0.0, 0.5538, 0.0, 0.5, 0.0, 0.5, 0.0, 0.5538, 0.0, 0.5, 0.0, 0.0, 0.0, 0.0, 0.0, 0.0, 0.0, 1.0, 0.5, 1.0, 1.0, 1.0, 1.0, 1.0, 0.5, 1.0, 0.5, 1.0, 0.5, 1.0, 1.0, 1.0, 1.0, 1.0, 0.5, 1.0, 0.5, 1.0, 1.0, 1.0, 1.0, 1.0, 0.5, 1.0, 1.0, 1.0, 1.0, 1.0, 0.5, 1.0, 0.5, 1.0, 1.0, 1.0, 1.0, 1.0, 0.5, 1.0, 0.5, 1.0, 1.0, 1.0, 1.0, 1.0, 0.5, 1.0, 0.5, 1.0, 1.0, 1.0, 1.0, 1.0, 0.5, 1.0, 0.5, 1.0, 1.0, 1.0, 1.0, 1.0, 0.5, 0.3683, 1.0, 0.0, 0.0, 0.03435, 1.0, 1.0, 0.1989, 1.0, 0.298, 1.0, 0.5, 1.0, 0.1792, 1.0, 0.5, 1.0, 0.5, 1.0, 0.0, 1.0, 0.0, 0.8806, 0.0, 1.0, 0.0, 0.5, 0.0, 0.3683, 1.0, 1.0, 1.0, 0.6978, 1.0, 0.03435, 1.0, 1.0, 1.0, 1.0, 1.0, 0.3683, 1.0, 1.0, 1.0, 1.0, 1.0, 1.0, 0.5, 1.0, 0.5, 1.0, 1.0, 0.04263, 1.0, 0.05488, 1.0, 1.0, 1.0, 0.0, 1.0, 1.0, 1.0, 1.0, 1.0, 0.05603, 1.0, 1.0, 1.0, 1.0, 1.0, 0.4378, 1.0, 1.0, 1.0, 1.0, 1.0, 0.3081, 1.0, 0.3413, 1.0, 1.0, 0.5, 1.0, 0.5, 1.0, 1.0, 1.0, 0.7403, 0.0, 0.0, 0.0, 0.0, 0.0, 0.0, 0.5, 0.0, 1.0, 0.0, 1.0, 0.0, 1.0, 1.0, 1.0, 1.0, 1.0, 1.0, 1.0, 0.7403, 1.0, 1.0, 1.0, 1.0, 1.0, 1.0, 0.4378, 1.0, 1.0, 1.0, 1.0, 1.0, 1.0, 1.0, 0.3683, 1.0, 0.0, 0.0, 0.0, 0.0, 1.0, 1.0, 0.0, 0.0, 1.0, 1.0, 0.0, 0.0, 1.0, 1.0, 1.0, 1.0, 1.0, 1.0, 0.0, 0.0, 0.03435, 1.0, 0.0, 0.0, 1.0, 0.5, 1.0, 0.298, 0.0, 0.0, 1.0, 1.0, 0.0, 0.0, 0.3683, 1.0, 0.0, 0.0, 1.0, 1.0, 0.4378, 1.0, 1.0, 1.0, 1.0, 1.0, 1.0, 1.0, 0.0, 0.0, 1.0, 1.0, 1.0, 1.0, 1.0, 1.0, 0.0, 0.0, 0.0, 0.0, 0.0, 0.0, 1.0, 0.0, 0.0, 0.0, 1.0, 0.0, 0.0, 0.0, 0.0, 0.0, 0.0, 0.0, 0.0, 0.0, 0.0, 0.0, 0.0, 0.0, 0.0, 0.0, 0.0, 0.0, 0.0, 0.0, 0.0, 0.0, 0.0, 0.0, 0.0, 0.0, 0.0, 0.0, 0.0, 0.0, 0.0, 0.0, 0.0, 0.0, 0.0, 0.0, 0.0, 0.0, 0.0, 0.0, 0.0, 0.0, 0.0, 0.0, 0.0, 0.0, 0.0, 0.0, 0.0, 0.0, 0.0, 0.0, 0.0, 0.0, 0.0, 0.0, 0.0, 0.0, 0.0, 0.0, 0.0, 0.0, 0.0, 0.0, 0.0, 0.0, 0.0, 0.0, 0.0, 0.0, 0.0, 0.0, 0.0, 0.0, 0.0, 0.0, 0.0, 0.0, 0.0, 0.0, 0.0, 0.0, 0.0, 0.0, 0.0, 0.0, 0.0, 0.0, 0.0, 0.0, 0.0, 0.0, 0.0, 0.0, 0.0, 0.0, 0.0, 0.0, 0.0, 0.0, 0.0, 0.0, 0.0, 0.0, 0.0, 0.0, 0.0, 0.0, 0.0, 0.0, 0.0, 0.0, 0.0, 0.0, 0.0, 0.0, 0.0, 0.0, 0.0, 0.0, 0.5, 0.0, 0.0, 0.0, 1.0, 0.0, 1.0, 0.0, 1.0, 0.5, 0.0, 0.3647, 0.0, 0.0, 0.0, 0.3165, 1.0, 0.0, 1.0, 0.5, 1.0, 0.5, 1.0, 0.0, 1.0, 0.0, 1.0, 0.0, 0.0, 0.0, 1.0, 0.0, 1.0, 0.5, 1.0, 0.5, 1.0, 0.0, 0.0, 0.0, 1.0, 0.0, 1.0, 0.0, 0.0, 0.0, 0.0, 0.0, 1.0, 0.0, 1.0, 0.0, 0.0, 0.0, 1.0, 0.0, 1.0, 0.5, 1.0, 0.5, 1.0, 0.0, 0.0, 0.0, 1.0, 0.0, 1.0, 0.0, 0.0, 0.0, 0.0, 0.0, 1.0, 0.0, 1.0, 0.0, 0.0, 0.0, 1.0, 0.0, 1.0, 0.5, 1.0, 0.5, 1.0, 0.0, 1.0, 0.0, 1.0, 0.5, 1.0, 0.5, 1.0, 0.0, 0.0, 1.0, 0.0, 0.0, 0.0, 0.0, 0.0, 1.0, 1.0, 1.0, 0.0, 1.0, 0.0, 1.0, 1.0, 1.0, 1.0, 1.0, 0.0, 1.0, 1.0, 1.0, 0.0, 1.0, 0.0, 0.0, 0.0, 0.0, 0.0, 1.0, 1.0, 1.0, 0.0, 1.0, 0.0, 1.0, 1.0, 1.0, 0.0, 0.0, 1.0, 0.0, 1.0, 0.0, 0.0, 0.0, 1.0, 0.0, 1.0, 0.5, 1.0, 0.5, 1.0, 0.0, 0.0, 0.0, 1.0, 0.0, 0.0, 0.0, 1.0, 0.0, 1.0, 0.5, 1.0, 0.0, 1.0, 0.5, 1.0, 1.0, 1.0, 0.5, 0.0, 1.0, 0.0, 0.0, 0.0, 1.0, 1.0, 0.5, 1.0, 0.0, 1.0, 0.5, 1.0, 0.0, 1.0, 0.0, 1.0, 0.5, 1.0, 0.5, 0.0, 0.0, 0.0, 0.0, 1.0, 0.0, 1.0, 0.0, 1.0, 0.0, 1.0, 0.5, 1.0, 0.5, 1.0, 0.5, 1.0, 0.5, 1.0, 1.0, 1.0, 1.0, 0.0, 0.0, 0.0, 0.0, 1.0, 0.0, 1.0, 0.0, 0.0, 0.0, 0.0, 0.0, 1.0, 0.0, 1.0, 0.0, 1.0, 0.0, 1.0, 0.0, 1.0, 0.5, 1.0, 0.5, 0.0, 0.0, 0.0, 0.0, 1.0, 0.0, 1.0, 0.0, 0.0, 0.0, 0.0, 0.0, 1.0, 0.0, 1.0, 0.0, 1.0, 0.0, 1.0, 0.0, 1.0, 0.5, 1.0, 0.5, 1.0, 0.5, 1.0, 0.5, 1.0, 1.0, 1.0, 1.0, 1.0, 0.5, 1.0, 0.5, 1.0, 1.0, 1.0, 1.0, 1.0, 0.0, 1.0, 0.0, 1.0, 0.5, 1.0, 0.5, 1.0, 0.5, 1.0, 0.5, 1.0, 1.0, 1.0, 1.0, 0.0, 1.0, 0.0, 1.0, 0.0, 0.0, 0.0, 0.0, 1.0, 1.0, 1.0, 1.0, 0.0, 1.0, 0.0, 1.0, 0.0, 1.0, 0.0, 0.0, 0.0, 0.0, 1.0, 1.0, 1.0, 1.0, 0.0, 1.0, 0.0, 1.0, 0.0, 0.0, 0.0, 0.0, 1.0, 0.0, 1.0, 0.0, 1.0, 0.0, 1.0, 0.0, 1.0, 0.5, 1.0, 0.5, 0.0, 0.0, 0.0, 0.0, 1.0, 0.0, 1.0, 0.0, 1.0, 0.0, 1.0, 0.5, 1.0, 0.5, 1.0, 0.5, 1.0, 1.0, 0.0, 1.0, 0.0, 1.0, 0.0, 0.0, 0.0, 0.0, 0.0, 0.0, 0.0, 0.5468, 0.0, 0.6661, 1.0, 1.0, 1.0, 1.0, 0.3081, 1.0, 0.0, 0.0, 0.0, 0.0, 0.0, 0.0, 0.0, 0.0, 0.0, 0.0, 0.0, 1.0, 0.0, 0.5841, 0.0, 0.3165, 0.0, 0.0, 0.0, 0.3647, 0.0, 0.3727, 0.0, 0.0, 0.0, 0.0, 0.0, 0.0, 0.0, 0.0, 0.0, 0.4797, 0.0, 1.0, 0.0, 0.0, 0.0, 0.0, 0.3081, 1.0, 1.0, 1.0, 1.0, 1.0, 0.3497, 1.0, 1.0, 1.0, 1.0, 1.0, 0.0, 1.0, 0.0, 1.0, 0.0, 0.0, 0.0, 0.0, 0.0, 0.0, 0.0, 0.0, 0.0, 0.3727, 0.0, 0.4797, 0.0, 0.0, 0.0, 0.1479, 0.0, 0.0, 0.0, 0.0, 0.0, 0.5841, 0.0, 0.0, 0.0, 0.1479, 0.0, 0.0, 0.0, 0.0, 0.0, 0.0, 0.0, 0.0, 0.0, 0.0, 0.0, 0.0, 0.0, 0.0, 0.0, 0.0, 0.0, 0.0, 0.0, 0.0, 0.0, 0.0, 0.0, 0.0, 0.0, 0.0, 0.0, 0.0, 0.0, 0.0, 0.0, 0.0, 0.0, 0.0, 0.0, 0.0, 0.0, 0.0, 0.0, 0.0, 0.0, 0.0, 0.0, 0.0, 0.0, 0.0, 0.0, 0.0, 0.0, 0.0, 0.0, 0.0, 0.0, 0.0, 0.0, 0.0, 0.0, 0.0, 0.0, 0.0, 0.0, 0.0, 0.0, 0.0, 0.0, 0.0, 1.0, 0.0, 0.0, 0.0, 0.0, 0.0, 1.0, 0.5, 0.0, 0.3647, 0.0, 0.0, 0.0, 0.0, 1.0, 0.5, 1.0, 0.5])
me_plane_001.update()

# ---- objects
ob_light = bpy.data.objects.new('Light', light_light)
ob_camera = bpy.data.objects.new('Camera', cam_camera)
ob_empty = bpy.data.objects.new('Empty', None)
ob_plane = bpy.data.objects.new('Plane', me_plane)
ob_plane_003 = bpy.data.objects.new('Plane.003', me_plane_005)
ob_plane_004 = bpy.data.objects.new('Plane.004', me_plane_008)
ob_ear = bpy.data.objects.new('ear', me_plane_009)
ob_plane_002 = bpy.data.objects.new('Plane.002', me_mesh)
ob_plane_001 = bpy.data.objects.new('Plane.001', me_plane_001)

# ---- transforms, parenting, visibility, modifiers, constraints
ob_light.location = (4.076, 1.005, 5.904)
ob_light.rotation_euler = (0.6503, 0.05522, 1.866)
ob_light.lock_rotations_4d = False
ob_light.empty_display_type = 'ARROWS'
ob_light.color = (0.0, 0.0, 0.0, 0.0)
ob_light.lineart.crease_threshold = 0.0
ob_camera.location = (7.359, -6.926, 4.958)
ob_camera.rotation_euler = (1.109, 0.0, 0.8149)
ob_camera.lock_rotations_4d = False
ob_camera.empty_display_type = 'ARROWS'
ob_camera.color = (0.0, 0.0, 0.0, 0.0)
ob_camera.display_type = 'WIRE'
ob_camera.lineart.crease_threshold = 0.0
ob_empty.location = (0.0, 0.0, 0.5136)
ob_empty.rotation_euler = (1.571, -0.0, -0.0)
ob_empty.scale = (0.2232, 0.2232, 0.2232)
ob_empty.empty_display_type = 'IMAGE'
ob_empty.empty_display_size = 5.0
ob_empty.empty_image_depth = 'BACK'
ob_empty.show_empty_image_perspective = False
ob_empty.empty_image_side = 'FRONT'
ob_plane.location = (0.0, 0.0, 0.4694)
_m = ob_plane.modifiers.new('Mirror', 'MIRROR')
ob_plane_003.location = (0.0, 0.0, 0.0)
_m = ob_plane_003.modifiers.new('Mirror', 'MIRROR')
_m.mirror_object = ob_plane
ob_plane_004.location = (0.0, 0.0, 0.0)
_m = ob_plane_004.modifiers.new('Mirror', 'MIRROR')
ob_ear.location = (0.2375, 0.01093, 0.5884)
ob_ear.rotation_euler = (-0.3059, -0.1684, -0.488)
_m = ob_ear.modifiers.new('Mirror', 'MIRROR')
_m.mirror_object = ob_plane
ob_plane_002.location = (-0.04607, -0.1353, 0.9066)
ob_plane_002.rotation_euler = (-0.4728, -0.2448, 0.03032)
ob_plane_002.hide_render = True
_m = ob_plane_002.modifiers.new('Mirror', 'MIRROR')
ob_plane_001.location = (1.79e-05, -4.679e-06, 0.01504)
ob_plane_001.rotation_euler = (-0.0001171, 0.001225, -0.3509)

# ---- collection membership
col_collection.objects.link(ob_light)
col_collection.objects.link(ob_camera)
col_collection.objects.link(ob_empty)
col_collection_2.objects.link(ob_plane)
col_collection_2.objects.link(ob_plane_003)
col_collection_2.objects.link(ob_plane_004)
col_collection_2.objects.link(ob_ear)
col_collection_2.objects.link(ob_plane_002)
col_collection_2.objects.link(ob_plane_001)

# ---- scene / render settings (as saved in the file)
scene.camera = ob_plane
scene.frame_start = 1; scene.frame_end = 250; scene.frame_set(0)
scene.render.engine = 'BLENDER_EEVEE_NEXT'
bpy.context.view_layer.update()

# ---- added for rendering (the .blend has no active camera): camera
cam_auto = bpy.data.cameras.new('AutoCamera')
cam_auto.lens = 50.0
cam_auto.sensor_width = 36.0
cam_auto.clip_end = 1000.0
ob_auto_camera = bpy.data.objects.new('AutoCamera', cam_auto)
scene.collection.objects.link(ob_auto_camera)
ob_auto_camera.location = (1.60248, -1.95363, 1.80315)
ob_auto_camera.rotation_euler = (1.09748, -7.21219e-08, 0.694738)
scene.camera = ob_auto_camera
bpy.context.view_layer.update()
